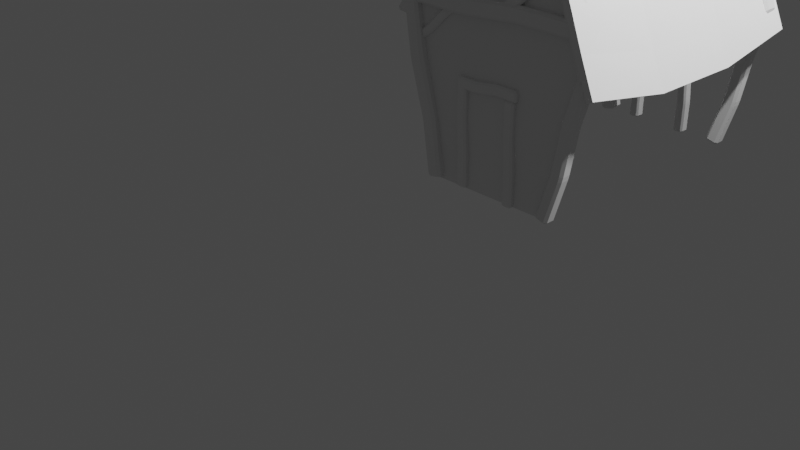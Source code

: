 # Source: SecondHouse.blend  (saved by Blender 2.91.10; exported with 4.5.12 LTS)
import bpy
from mathutils import Matrix  # noqa: F401  (used for matrix-valued properties, if any)

bpy.ops.wm.read_factory_settings(use_empty=True)
scene = bpy.context.scene
scene.name = 'Scene'

# ---- collections
col_collection = bpy.data.collections.new('Collection'); scene.collection.children.link(col_collection)

# ---- materials (node trees are filled in below, after node groups)
mat_material = bpy.data.materials.new('Material')
mat_material.alpha_threshold = 0.0
mat_material.use_transparent_shadow = False
mat_material.line_color = (0.0, 0.0, 0.0, 1.0)
mat_material_001 = bpy.data.materials.new('Material.001')
mat_material_001.alpha_threshold = 0.0
mat_material_001.use_transparent_shadow = False
mat_material_001.line_color = (0.0, 0.0, 0.0, 1.0)

# ---- material node trees
mat_material.use_nodes = True; mat_material.node_tree.nodes.clear()
_N = mat_material.node_tree.nodes; _L = mat_material.node_tree.links
n0 = _N.new('ShaderNodeOutputMaterial'); n0.name = 'Material Output'; n0.location = (300, 300)
n1 = _N.new('ShaderNodeBsdfPrincipled'); n1.name = 'Principled BSDF'; n1.location = (10, 300)
n1.distribution = 'GGX'
n1.subsurface_method = 'BURLEY'
n1.inputs[2].default_value = 0.4
n1.inputs[3].default_value = 1.45
n1.inputs[27].default_value = (0.0, 0.0, 0.0, 1.0)
n1.inputs[28].default_value = 1.0
_L.new(n1.outputs[0], n0.inputs[0])
n0.is_active_output = True
mat_material_001.use_nodes = True; mat_material_001.node_tree.nodes.clear()
_N = mat_material_001.node_tree.nodes; _L = mat_material_001.node_tree.links
n0 = _N.new('ShaderNodeOutputMaterial'); n0.name = 'Material Output'; n0.location = (300, 300)
n1 = _N.new('ShaderNodeBsdfPrincipled'); n1.name = 'Principled BSDF'; n1.location = (10, 300)
n1.distribution = 'GGX'
n1.subsurface_method = 'BURLEY'
n1.inputs[2].default_value = 0.4
n1.inputs[3].default_value = 1.45
n1.inputs[27].default_value = (0.0, 0.0, 0.0, 1.0)
n1.inputs[28].default_value = 1.0
_L.new(n1.outputs[0], n0.inputs[0])
n0.is_active_output = True

# ---- world
world_world = bpy.data.worlds.new('World'); scene.world = world_world
world_world.use_nodes = True; world_world.node_tree.nodes.clear()
_N = world_world.node_tree.nodes; _L = world_world.node_tree.links
n0 = _N.new('ShaderNodeOutputWorld'); n0.name = 'World Output'; n0.location = (300, 300)
n1 = _N.new('ShaderNodeBackground'); n1.name = 'Background'; n1.location = (10, 300)
n1.inputs[0].default_value = (0.05088, 0.05088, 0.05088, 1.0)
_L.new(n1.outputs[0], n0.inputs[0])
n0.is_active_output = True
world_world.color = (0.05088, 0.05088, 0.05088)
world_world.use_sun_shadow = False
world_world.sun_shadow_jitter_overblur = 0.0

# ---- cameras
cam_camera = bpy.data.cameras.new('Camera')
cam_camera.clip_end = 100.0
cam_camera.ortho_scale = 7.314

# ---- lights
light_light = bpy.data.lights.new('Light', 'POINT')
light_light.transmission_factor = 0.0
light_light.energy = 1000.0
light_light.shadow_soft_size = 0.1
light_light.shadow_maximum_resolution = 0.006
light_light.use_absolute_resolution = True
light_light_001 = bpy.data.lights.new('Light.001', 'POINT')
light_light_001.transmission_factor = 0.0
light_light_001.energy = 1000.0
light_light_001.shadow_soft_size = 0.1
light_light_001.shadow_maximum_resolution = 0.006
light_light_001.use_absolute_resolution = True

# ---- meshes
me_cube = bpy.data.meshes.new('Cube')
me_cube.from_pydata([(1.07, -0.0792, 1.693), (0.6519, -0.0792, 0.06671), (1.07, 0.0792, 1.693), (0.6519, 0.0792, 0.06671), (1.223, -0.0792, 1.654), (0.8053, -0.0792, 0.0273), (1.223, 0.0792, 1.654), (0.8053, 0.0792, 0.0273), (0.9134, -0.08831, 1.147), (0.8081, -0.07303, 0.5979), (0.9615, 0.08831, 0.573), (1.067, 0.07303, 1.123), (0.9112, 0.07, 1.152), (0.8059, 0.08529, 0.6027), (1.069, -0.08529, 1.118), (0.9636, -0.07, 0.5682)], [], [(0, 4, 6, 2), (12, 2, 6, 11), (11, 6, 4, 14), (5, 1, 3, 7), (8, 0, 2, 12), (14, 4, 0, 8), (5, 15, 9, 1), (15, 14, 8, 9), (1, 9, 13, 3), (9, 8, 12, 13), (7, 10, 15, 5), (10, 11, 14, 15), (3, 13, 10, 7), (13, 12, 11, 10)])
_uv = me_cube.uv_layers.new(name='UVMap')
_uv.uv.foreach_set('vector', [0.625, 0.5, 0.875, 0.5, 0.875, 0.75, 0.625, 0.75, 0.5417, 0.75, 0.625, 0.75, 0.625, 1.0, 0.5417, 1.0, 0.5417, 0.0, 0.625, 0.0, 0.625, 0.25, 0.5417, 0.25, 0.125, 0.5, 0.375, 0.5, 0.375, 0.75, 0.125, 0.75, 0.5417, 0.5, 0.625, 0.5, 0.625, 0.75, 0.5417, 0.75, 0.5417, 0.25, 0.625, 0.25, 0.625, 0.5, 0.5417, 0.5, 0.375, 0.25, 0.4583, 0.25, 0.4583, 0.5, 0.375, 0.5, 0.4583, 0.25, 0.5417, 0.25, 0.5417, 0.5, 0.4583, 0.5, 0.375, 0.5, 0.4583, 0.5, 0.4583, 0.75, 0.375, 0.75, 0.4583, 0.5, 0.5417, 0.5, 0.5417, 0.75, 0.4583, 0.75, 0.375, 0.0, 0.4583, 0.0, 0.4583, 0.25, 0.375, 0.25, 0.4583, 0.0, 0.5417, 0.0, 0.5417, 0.25, 0.4583, 0.25, 0.375, 0.75, 0.4583, 0.75, 0.4583, 1.0, 0.375, 1.0, 0.4583, 0.75, 0.5417, 0.75, 0.5417, 1.0, 0.4583, 1.0])
me_cube.materials.append(mat_material)
me_cube.use_remesh_preserve_volume = False
me_cube.use_remesh_preserve_attributes = False
me_cube.use_mirror_vertex_groups = False
me_cube.update()
me_cube_001 = bpy.data.meshes.new('Cube.001')
me_cube_001.from_pydata([(0.691, -0.0937, 1.964), (1.089, -0.0937, 0.01713), (0.691, 0.0937, 1.964), (1.089, 0.0937, 0.01713), (0.8746, -0.0937, 2.001), (1.272, -0.0937, 0.05463), (0.8746, 0.0937, 2.001), (1.272, 0.0937, 0.05463), (0.8073, -0.1045, 1.302), (0.9797, -0.0864, 0.6631), (1.156, 0.1045, 0.716), (0.9834, 0.0864, 1.355), (0.8025, 0.08282, 1.306), (0.9749, 0.1009, 0.6671), (0.9882, -0.1009, 1.351), (1.161, -0.08282, 0.712)], [], [(0, 4, 6, 2), (12, 2, 6, 11), (11, 6, 4, 14), (5, 1, 3, 7), (8, 0, 2, 12), (14, 4, 0, 8), (5, 15, 9, 1), (15, 14, 8, 9), (1, 9, 13, 3), (9, 8, 12, 13), (7, 10, 15, 5), (10, 11, 14, 15), (3, 13, 10, 7), (13, 12, 11, 10)])
_uv = me_cube_001.uv_layers.new(name='UVMap')
_uv.uv.foreach_set('vector', [0.625, 0.5, 0.875, 0.5, 0.875, 0.75, 0.625, 0.75, 0.5417, 0.75, 0.625, 0.75, 0.625, 1.0, 0.5417, 1.0, 0.5417, 0.0, 0.625, 0.0, 0.625, 0.25, 0.5417, 0.25, 0.125, 0.5, 0.375, 0.5, 0.375, 0.75, 0.125, 0.75, 0.5417, 0.5, 0.625, 0.5, 0.625, 0.75, 0.5417, 0.75, 0.5417, 0.25, 0.625, 0.25, 0.625, 0.5, 0.5417, 0.5, 0.375, 0.25, 0.4583, 0.25, 0.4583, 0.5, 0.375, 0.5, 0.4583, 0.25, 0.5417, 0.25, 0.5417, 0.5, 0.4583, 0.5, 0.375, 0.5, 0.4583, 0.5, 0.4583, 0.75, 0.375, 0.75, 0.4583, 0.5, 0.5417, 0.5, 0.5417, 0.75, 0.4583, 0.75, 0.375, 0.0, 0.4583, 0.0, 0.4583, 0.25, 0.375, 0.25, 0.4583, 0.0, 0.5417, 0.0, 0.5417, 0.25, 0.4583, 0.25, 0.375, 0.75, 0.4583, 0.75, 0.4583, 1.0, 0.375, 1.0, 0.4583, 0.75, 0.5417, 0.75, 0.5417, 1.0, 0.4583, 1.0])
me_cube_001.materials.append(mat_material)
me_cube_001.use_remesh_preserve_volume = False
me_cube_001.use_remesh_preserve_attributes = False
me_cube_001.use_mirror_vertex_groups = False
me_cube_001.update()
me_cube_003 = bpy.data.meshes.new('Cube.003')
me_cube_003.from_pydata([(-0.295, -0.0937, 1.039), (0.1412, -0.0937, -1.116), (-0.295, 0.0937, 1.039), (0.1412, 0.0937, -1.116), (-0.1115, -0.0937, 1.077), (0.3248, -0.0937, -1.078), (-0.1115, 0.0937, 1.077), (0.3248, 0.0937, -1.078), (-0.1656, -0.1045, 0.307), (0.01966, -0.0864, -0.4013), (0.1954, 0.1045, -0.3463), (0.01008, 0.0864, 0.362), (-0.1705, 0.08282, 0.3115), (0.01478, 0.1009, -0.3968), (0.01496, -0.1009, 0.3575), (0.2002, -0.08282, -0.3508)], [], [(0, 4, 6, 2), (12, 2, 6, 11), (11, 6, 4, 14), (5, 1, 3, 7), (8, 0, 2, 12), (14, 4, 0, 8), (5, 15, 9, 1), (15, 14, 8, 9), (1, 9, 13, 3), (9, 8, 12, 13), (7, 10, 15, 5), (10, 11, 14, 15), (3, 13, 10, 7), (13, 12, 11, 10)])
_uv = me_cube_003.uv_layers.new(name='UVMap')
_uv.uv.foreach_set('vector', [0.625, 0.5, 0.875, 0.5, 0.875, 0.75, 0.625, 0.75, 0.5417, 0.75, 0.625, 0.75, 0.625, 1.0, 0.5417, 1.0, 0.5417, 0.0, 0.625, 0.0, 0.625, 0.25, 0.5417, 0.25, 0.125, 0.5, 0.375, 0.5, 0.375, 0.75, 0.125, 0.75, 0.5417, 0.5, 0.625, 0.5, 0.625, 0.75, 0.5417, 0.75, 0.5417, 0.25, 0.625, 0.25, 0.625, 0.5, 0.5417, 0.5, 0.375, 0.25, 0.4583, 0.25, 0.4583, 0.5, 0.375, 0.5, 0.4583, 0.25, 0.5417, 0.25, 0.5417, 0.5, 0.4583, 0.5, 0.375, 0.5, 0.4583, 0.5, 0.4583, 0.75, 0.375, 0.75, 0.4583, 0.5, 0.5417, 0.5, 0.5417, 0.75, 0.4583, 0.75, 0.375, 0.0, 0.4583, 0.0, 0.4583, 0.25, 0.375, 0.25, 0.4583, 0.0, 0.5417, 0.0, 0.5417, 0.25, 0.4583, 0.25, 0.375, 0.75, 0.4583, 0.75, 0.4583, 1.0, 0.375, 1.0, 0.4583, 0.75, 0.5417, 0.75, 0.5417, 1.0, 0.4583, 1.0])
me_cube_003.materials.append(mat_material)
me_cube_003.use_remesh_preserve_volume = False
me_cube_003.use_remesh_preserve_attributes = False
me_cube_003.use_mirror_vertex_groups = False
me_cube_003.update()
me_cube_006 = bpy.data.meshes.new('Cube.006')
me_cube_006.from_pydata([(0.74, -0.0937, 2.23), (1.084, -0.0937, -0.07851), (0.74, 0.0937, 2.23), (1.084, 0.0937, -0.07851), (0.9264, -0.0937, 2.278), (1.243, -0.0937, 0.03306), (0.9264, 0.0937, 2.278), (1.243, 0.0937, 0.03306), (0.8343, -0.1045, 1.493), (0.9859, -0.0864, 0.7819), (1.165, 0.1045, 0.8461), (1.014, 0.0864, 1.557), (0.8296, 0.08282, 1.497), (0.9812, 0.1009, 0.7863), (1.018, -0.1009, 1.553), (1.17, -0.08282, 0.8417)], [], [(0, 4, 6, 2), (12, 2, 6, 11), (11, 6, 4, 14), (5, 1, 3, 7), (8, 0, 2, 12), (14, 4, 0, 8), (5, 15, 9, 1), (15, 14, 8, 9), (1, 9, 13, 3), (9, 8, 12, 13), (7, 10, 15, 5), (10, 11, 14, 15), (3, 13, 10, 7), (13, 12, 11, 10)])
_uv = me_cube_006.uv_layers.new(name='UVMap')
_uv.uv.foreach_set('vector', [0.625, 0.5, 0.875, 0.5, 0.875, 0.75, 0.625, 0.75, 0.5417, 0.75, 0.625, 0.75, 0.625, 1.0, 0.5417, 1.0, 0.5417, 0.0, 0.625, 0.0, 0.625, 0.25, 0.5417, 0.25, 0.125, 0.5, 0.375, 0.5, 0.375, 0.75, 0.125, 0.75, 0.5417, 0.5, 0.625, 0.5, 0.625, 0.75, 0.5417, 0.75, 0.5417, 0.25, 0.625, 0.25, 0.625, 0.5, 0.5417, 0.5, 0.375, 0.25, 0.4583, 0.25, 0.4583, 0.5, 0.375, 0.5, 0.4583, 0.25, 0.5417, 0.25, 0.5417, 0.5, 0.4583, 0.5, 0.375, 0.5, 0.4583, 0.5, 0.4583, 0.75, 0.375, 0.75, 0.4583, 0.5, 0.5417, 0.5, 0.5417, 0.75, 0.4583, 0.75, 0.375, 0.0, 0.4583, 0.0, 0.4583, 0.25, 0.375, 0.25, 0.4583, 0.0, 0.5417, 0.0, 0.5417, 0.25, 0.4583, 0.25, 0.375, 0.75, 0.4583, 0.75, 0.4583, 1.0, 0.375, 1.0, 0.4583, 0.75, 0.5417, 0.75, 0.5417, 1.0, 0.4583, 1.0])
me_cube_006.materials.append(mat_material)
me_cube_006.use_remesh_preserve_volume = False
me_cube_006.use_remesh_preserve_attributes = False
me_cube_006.use_mirror_vertex_groups = False
me_cube_006.update()
me_cube_007 = bpy.data.meshes.new('Cube.007')
me_cube_007.from_pydata([(-0.2836, -0.0937, 1.017), (0.1286, -0.0937, -1.055), (-0.2836, 0.0937, 1.017), (0.1286, 0.0937, -1.055), (-0.1, -0.0937, 1.055), (0.2836, -0.0937, -0.9589), (-0.1, 0.0937, 1.055), (0.2836, 0.0937, -0.9589), (-0.1673, -0.1045, 0.3558), (0.005133, -0.0864, -0.2834), (0.1812, 0.1045, -0.2304), (0.008773, 0.0864, 0.4087), (-0.1721, 0.08282, 0.3598), (0.0003424, 0.1009, -0.2793), (0.01356, -0.1009, 0.4047), (0.186, -0.08282, -0.2345)], [], [(0, 4, 6, 2), (12, 2, 6, 11), (11, 6, 4, 14), (5, 1, 3, 7), (8, 0, 2, 12), (14, 4, 0, 8), (5, 15, 9, 1), (15, 14, 8, 9), (1, 9, 13, 3), (9, 8, 12, 13), (7, 10, 15, 5), (10, 11, 14, 15), (3, 13, 10, 7), (13, 12, 11, 10)])
_uv = me_cube_007.uv_layers.new(name='UVMap')
_uv.uv.foreach_set('vector', [0.625, 0.5, 0.875, 0.5, 0.875, 0.75, 0.625, 0.75, 0.5417, 0.75, 0.625, 0.75, 0.625, 1.0, 0.5417, 1.0, 0.5417, 0.0, 0.625, 0.0, 0.625, 0.25, 0.5417, 0.25, 0.125, 0.5, 0.375, 0.5, 0.375, 0.75, 0.125, 0.75, 0.5417, 0.5, 0.625, 0.5, 0.625, 0.75, 0.5417, 0.75, 0.5417, 0.25, 0.625, 0.25, 0.625, 0.5, 0.5417, 0.5, 0.375, 0.25, 0.4583, 0.25, 0.4583, 0.5, 0.375, 0.5, 0.4583, 0.25, 0.5417, 0.25, 0.5417, 0.5, 0.4583, 0.5, 0.375, 0.5, 0.4583, 0.5, 0.4583, 0.75, 0.375, 0.75, 0.4583, 0.5, 0.5417, 0.5, 0.5417, 0.75, 0.4583, 0.75, 0.375, 0.0, 0.4583, 0.0, 0.4583, 0.25, 0.375, 0.25, 0.4583, 0.0, 0.5417, 0.0, 0.5417, 0.25, 0.4583, 0.25, 0.375, 0.75, 0.4583, 0.75, 0.4583, 1.0, 0.375, 1.0, 0.4583, 0.75, 0.5417, 0.75, 0.5417, 1.0, 0.4583, 1.0])
me_cube_007.materials.append(mat_material_001)
me_cube_007.use_remesh_preserve_volume = False
me_cube_007.use_remesh_preserve_attributes = False
me_cube_007.use_mirror_vertex_groups = False
me_cube_007.update()
me_cube_008 = bpy.data.meshes.new('Cube.008')
me_cube_008.from_pydata([(0.7951, -0.0937, 0.6636), (1.048, -0.0937, -0.5023), (0.7951, 0.0937, 0.6636), (1.048, 0.0937, -0.5023), (0.979, -0.0937, 0.6998), (1.232, -0.0937, -0.4661), (0.979, 0.0937, 0.6998), (1.232, 0.0937, -0.4661), (0.8625, -0.1045, 0.2661), (0.9868, -0.0864, -0.1137), (1.164, 0.1045, -0.0686), (1.04, 0.0864, 0.3112), (0.858, 0.08282, 0.2682), (0.9823, 0.1009, -0.1116), (1.044, -0.1009, 0.3091), (1.169, -0.08282, -0.07071)], [], [(0, 4, 6, 2), (12, 2, 6, 11), (11, 6, 4, 14), (5, 1, 3, 7), (8, 0, 2, 12), (14, 4, 0, 8), (5, 15, 9, 1), (15, 14, 8, 9), (1, 9, 13, 3), (9, 8, 12, 13), (7, 10, 15, 5), (10, 11, 14, 15), (3, 13, 10, 7), (13, 12, 11, 10)])
_uv = me_cube_008.uv_layers.new(name='UVMap')
_uv.uv.foreach_set('vector', [0.625, 0.5, 0.875, 0.5, 0.875, 0.75, 0.625, 0.75, 0.5417, 0.75, 0.625, 0.75, 0.625, 1.0, 0.5417, 1.0, 0.5417, 0.0, 0.625, 0.0, 0.625, 0.25, 0.5417, 0.25, 0.125, 0.5, 0.375, 0.5, 0.375, 0.75, 0.125, 0.75, 0.5417, 0.5, 0.625, 0.5, 0.625, 0.75, 0.5417, 0.75, 0.5417, 0.25, 0.625, 0.25, 0.625, 0.5, 0.5417, 0.5, 0.375, 0.25, 0.4583, 0.25, 0.4583, 0.5, 0.375, 0.5, 0.4583, 0.25, 0.5417, 0.25, 0.5417, 0.5, 0.4583, 0.5, 0.375, 0.5, 0.4583, 0.5, 0.4583, 0.75, 0.375, 0.75, 0.4583, 0.5, 0.5417, 0.5, 0.5417, 0.75, 0.4583, 0.75, 0.375, 0.0, 0.4583, 0.0, 0.4583, 0.25, 0.375, 0.25, 0.4583, 0.0, 0.5417, 0.0, 0.5417, 0.25, 0.4583, 0.25, 0.375, 0.75, 0.4583, 0.75, 0.4583, 1.0, 0.375, 1.0, 0.4583, 0.75, 0.5417, 0.75, 0.5417, 1.0, 0.4583, 1.0])
me_cube_008.materials.append(mat_material)
me_cube_008.use_remesh_preserve_volume = False
me_cube_008.use_remesh_preserve_attributes = False
me_cube_008.use_mirror_vertex_groups = False
me_cube_008.update()
me_cube_009 = bpy.data.meshes.new('Cube.009')
me_cube_009.from_pydata([(-0.2183, -0.0937, 0.7064), (0.03441, -0.0937, -0.7517), (-0.2183, 0.0937, 0.7064), (0.03441, 0.0937, -0.7517), (-0.03441, -0.0937, 0.7517), (0.2183, -0.0937, -0.7064), (-0.03441, 0.0937, 0.7517), (0.2183, 0.0937, -0.7064), (-0.1509, -0.1045, 0.2093), (-0.02661, -0.0864, -0.2657), (0.1509, 0.1045, -0.2093), (0.02661, 0.0864, 0.2657), (-0.1554, 0.08282, 0.2119), (-0.03105, 0.1009, -0.2631), (0.03105, -0.1009, 0.2631), (0.1554, -0.08282, -0.2119)], [], [(0, 4, 6, 2), (12, 2, 6, 11), (11, 6, 4, 14), (5, 1, 3, 7), (8, 0, 2, 12), (14, 4, 0, 8), (5, 15, 9, 1), (15, 14, 8, 9), (1, 9, 13, 3), (9, 8, 12, 13), (7, 10, 15, 5), (10, 11, 14, 15), (3, 13, 10, 7), (13, 12, 11, 10)])
_uv = me_cube_009.uv_layers.new(name='UVMap')
_uv.uv.foreach_set('vector', [0.625, 0.5, 0.875, 0.5, 0.875, 0.75, 0.625, 0.75, 0.5417, 0.75, 0.625, 0.75, 0.625, 1.0, 0.5417, 1.0, 0.5417, 0.0, 0.625, 0.0, 0.625, 0.25, 0.5417, 0.25, 0.125, 0.5, 0.375, 0.5, 0.375, 0.75, 0.125, 0.75, 0.5417, 0.5, 0.625, 0.5, 0.625, 0.75, 0.5417, 0.75, 0.5417, 0.25, 0.625, 0.25, 0.625, 0.5, 0.5417, 0.5, 0.375, 0.25, 0.4583, 0.25, 0.4583, 0.5, 0.375, 0.5, 0.4583, 0.25, 0.5417, 0.25, 0.5417, 0.5, 0.4583, 0.5, 0.375, 0.5, 0.4583, 0.5, 0.4583, 0.75, 0.375, 0.75, 0.4583, 0.5, 0.5417, 0.5, 0.5417, 0.75, 0.4583, 0.75, 0.375, 0.0, 0.4583, 0.0, 0.4583, 0.25, 0.375, 0.25, 0.4583, 0.0, 0.5417, 0.0, 0.5417, 0.25, 0.4583, 0.25, 0.375, 0.75, 0.4583, 0.75, 0.4583, 1.0, 0.375, 1.0, 0.4583, 0.75, 0.5417, 0.75, 0.5417, 1.0, 0.4583, 1.0])
me_cube_009.materials.append(mat_material)
me_cube_009.use_remesh_preserve_volume = False
me_cube_009.use_remesh_preserve_attributes = False
me_cube_009.use_mirror_vertex_groups = False
me_cube_009.update()
me_cube_010 = bpy.data.meshes.new('Cube.010')
me_cube_010.from_pydata([(0.01394, -0.06243, 0.528), (0.1823, -0.06243, -0.4436), (0.01394, 0.06243, 0.528), (0.1823, 0.06243, -0.4436), (0.1364, -0.06243, 0.5581), (0.3048, -0.06243, -0.4134), (0.1364, 0.06243, 0.5581), (0.3048, 0.06243, -0.4134), (0.05881, -0.06962, 0.1967), (0.1416, -0.05757, -0.1198), (0.2599, 0.06962, -0.08218), (0.1771, 0.05757, 0.2343), (0.05585, 0.05518, 0.1985), (0.1387, 0.06723, -0.118), (0.1801, -0.06723, 0.2325), (0.2629, -0.05518, -0.08394)], [], [(0, 4, 6, 2), (12, 2, 6, 11), (11, 6, 4, 14), (5, 1, 3, 7), (8, 0, 2, 12), (14, 4, 0, 8), (5, 15, 9, 1), (15, 14, 8, 9), (1, 9, 13, 3), (9, 8, 12, 13), (7, 10, 15, 5), (10, 11, 14, 15), (3, 13, 10, 7), (13, 12, 11, 10)])
_uv = me_cube_010.uv_layers.new(name='UVMap')
_uv.uv.foreach_set('vector', [0.625, 0.5, 0.875, 0.5, 0.875, 0.75, 0.625, 0.75, 0.5417, 0.75, 0.625, 0.75, 0.625, 1.0, 0.5417, 1.0, 0.5417, 0.0, 0.625, 0.0, 0.625, 0.25, 0.5417, 0.25, 0.125, 0.5, 0.375, 0.5, 0.375, 0.75, 0.125, 0.75, 0.5417, 0.5, 0.625, 0.5, 0.625, 0.75, 0.5417, 0.75, 0.5417, 0.25, 0.625, 0.25, 0.625, 0.5, 0.5417, 0.5, 0.375, 0.25, 0.4583, 0.25, 0.4583, 0.5, 0.375, 0.5, 0.4583, 0.25, 0.5417, 0.25, 0.5417, 0.5, 0.4583, 0.5, 0.375, 0.5, 0.4583, 0.5, 0.4583, 0.75, 0.375, 0.75, 0.4583, 0.5, 0.5417, 0.5, 0.5417, 0.75, 0.4583, 0.75, 0.375, 0.0, 0.4583, 0.0, 0.4583, 0.25, 0.375, 0.25, 0.4583, 0.0, 0.5417, 0.0, 0.5417, 0.25, 0.4583, 0.25, 0.375, 0.75, 0.4583, 0.75, 0.4583, 1.0, 0.375, 1.0, 0.4583, 0.75, 0.5417, 0.75, 0.5417, 1.0, 0.4583, 1.0])
me_cube_010.materials.append(mat_material)
me_cube_010.use_remesh_preserve_volume = False
me_cube_010.use_remesh_preserve_attributes = False
me_cube_010.use_mirror_vertex_groups = False
me_cube_010.update()
me_cube_011 = bpy.data.meshes.new('Cube.011')
me_cube_011.from_pydata([(0.03913, 0.06409, 0.2213), (0.1353, 0.07809, -0.1463), (0.1834, -0.07809, 0.2609), (0.2796, -0.06409, -0.1068), (0.1388, -0.06687, -0.1484), (0.04257, -0.08086, 0.2193), (0.18, 0.06687, 0.2629), (0.2762, 0.08086, -0.1047), (-0.009551, -0.07252, 0.604), (0.186, -0.07252, -0.5244), (-0.009551, 0.07252, 0.604), (0.186, 0.07252, -0.5244), (0.1327, -0.07252, 0.639), (0.3283, -0.07252, -0.4894), (0.1327, 0.07252, 0.639), (0.3283, 0.07252, -0.4894)], [], [(2, 3, 4, 5), (12, 2, 5, 8), (5, 4, 1, 0), (8, 5, 0, 10), (6, 7, 3, 2), (14, 6, 2, 12), (0, 1, 7, 6), (10, 0, 6, 14), (1, 11, 15, 7), (7, 15, 13, 3), (10, 14, 12, 8), (4, 9, 11, 1), (3, 13, 9, 4), (15, 11, 9, 13)])
_uv = me_cube_011.uv_layers.new(name='UVMap')
_uv.uv.foreach_set('vector', [0.4583, 0.75, 0.5417, 0.75, 0.5417, 1.0, 0.4583, 1.0, 0.375, 0.75, 0.4583, 0.75, 0.4583, 1.0, 0.375, 1.0, 0.4583, 0.0, 0.5417, 0.0, 0.5417, 0.25, 0.4583, 0.25, 0.375, 0.0, 0.4583, 0.0, 0.4583, 0.25, 0.375, 0.25, 0.4583, 0.5, 0.5417, 0.5, 0.5417, 0.75, 0.4583, 0.75, 0.375, 0.5, 0.4583, 0.5, 0.4583, 0.75, 0.375, 0.75, 0.4583, 0.25, 0.5417, 0.25, 0.5417, 0.5, 0.4583, 0.5, 0.375, 0.25, 0.4583, 0.25, 0.4583, 0.5, 0.375, 0.5, 0.5417, 0.25, 0.625, 0.25, 0.625, 0.5, 0.5417, 0.5, 0.5417, 0.5, 0.625, 0.5, 0.625, 0.75, 0.5417, 0.75, 0.125, 0.5, 0.375, 0.5, 0.375, 0.75, 0.125, 0.75, 0.5417, 0.0, 0.625, 0.0, 0.625, 0.25, 0.5417, 0.25, 0.5417, 0.75, 0.625, 0.75, 0.625, 1.0, 0.5417, 1.0, 0.625, 0.5, 0.875, 0.5, 0.875, 0.75, 0.625, 0.75])
me_cube_011.materials.append(mat_material)
me_cube_011.use_remesh_preserve_volume = False
me_cube_011.use_remesh_preserve_attributes = False
me_cube_011.use_mirror_vertex_groups = False
me_cube_011.update()
me_cube_012 = bpy.data.meshes.new('Cube.012')
me_cube_012.from_pydata([(0.7951, -0.0937, 0.6636), (1.048, -0.0937, -0.5023), (0.7951, 0.0937, 0.6636), (1.048, 0.0937, -0.5023), (0.979, -0.0937, 0.6998), (1.232, -0.0937, -0.4661), (0.979, 0.0937, 0.6998), (1.232, 0.0937, -0.4661), (0.8625, -0.1045, 0.2661), (0.9868, -0.0864, -0.1137), (1.164, 0.1045, -0.0686), (1.04, 0.0864, 0.3112), (0.858, 0.08282, 0.2682), (0.9823, 0.1009, -0.1116), (1.044, -0.1009, 0.3091), (1.169, -0.08282, -0.07071)], [], [(0, 4, 6, 2), (12, 2, 6, 11), (11, 6, 4, 14), (5, 1, 3, 7), (8, 0, 2, 12), (14, 4, 0, 8), (5, 15, 9, 1), (15, 14, 8, 9), (1, 9, 13, 3), (9, 8, 12, 13), (7, 10, 15, 5), (10, 11, 14, 15), (3, 13, 10, 7), (13, 12, 11, 10)])
_uv = me_cube_012.uv_layers.new(name='UVMap')
_uv.uv.foreach_set('vector', [0.625, 0.5, 0.875, 0.5, 0.875, 0.75, 0.625, 0.75, 0.5417, 0.75, 0.625, 0.75, 0.625, 1.0, 0.5417, 1.0, 0.5417, 0.0, 0.625, 0.0, 0.625, 0.25, 0.5417, 0.25, 0.125, 0.5, 0.375, 0.5, 0.375, 0.75, 0.125, 0.75, 0.5417, 0.5, 0.625, 0.5, 0.625, 0.75, 0.5417, 0.75, 0.5417, 0.25, 0.625, 0.25, 0.625, 0.5, 0.5417, 0.5, 0.375, 0.25, 0.4583, 0.25, 0.4583, 0.5, 0.375, 0.5, 0.4583, 0.25, 0.5417, 0.25, 0.5417, 0.5, 0.4583, 0.5, 0.375, 0.5, 0.4583, 0.5, 0.4583, 0.75, 0.375, 0.75, 0.4583, 0.5, 0.5417, 0.5, 0.5417, 0.75, 0.4583, 0.75, 0.375, 0.0, 0.4583, 0.0, 0.4583, 0.25, 0.375, 0.25, 0.4583, 0.0, 0.5417, 0.0, 0.5417, 0.25, 0.4583, 0.25, 0.375, 0.75, 0.4583, 0.75, 0.4583, 1.0, 0.375, 1.0, 0.4583, 0.75, 0.5417, 0.75, 0.5417, 1.0, 0.4583, 1.0])
me_cube_012.materials.append(mat_material)
me_cube_012.use_remesh_preserve_volume = False
me_cube_012.use_remesh_preserve_attributes = False
me_cube_012.use_mirror_vertex_groups = False
me_cube_012.update()
me_cube_013 = bpy.data.meshes.new('Cube.013')
me_cube_013.from_pydata([(-0.2183, -0.0937, 0.5648), (0.03441, -0.0937, -0.601), (-0.2183, 0.0937, 0.5648), (0.03441, 0.0937, -0.601), (-0.03441, -0.0937, 0.601), (0.2183, -0.0937, -0.5648), (-0.03441, 0.0937, 0.601), (0.2183, 0.0937, -0.5648), (-0.1509, -0.1045, 0.1674), (-0.02661, -0.0864, -0.2125), (0.1509, 0.1045, -0.1674), (0.02661, 0.0864, 0.2125), (-0.1554, 0.08282, 0.1695), (-0.03105, 0.1009, -0.2103), (0.03105, -0.1009, 0.2103), (0.1554, -0.08282, -0.1695)], [], [(0, 4, 6, 2), (12, 2, 6, 11), (11, 6, 4, 14), (5, 1, 3, 7), (8, 0, 2, 12), (14, 4, 0, 8), (5, 15, 9, 1), (15, 14, 8, 9), (1, 9, 13, 3), (9, 8, 12, 13), (7, 10, 15, 5), (10, 11, 14, 15), (3, 13, 10, 7), (13, 12, 11, 10)])
_uv = me_cube_013.uv_layers.new(name='UVMap')
_uv.uv.foreach_set('vector', [0.625, 0.5, 0.875, 0.5, 0.875, 0.75, 0.625, 0.75, 0.5417, 0.75, 0.625, 0.75, 0.625, 1.0, 0.5417, 1.0, 0.5417, 0.0, 0.625, 0.0, 0.625, 0.25, 0.5417, 0.25, 0.125, 0.5, 0.375, 0.5, 0.375, 0.75, 0.125, 0.75, 0.5417, 0.5, 0.625, 0.5, 0.625, 0.75, 0.5417, 0.75, 0.5417, 0.25, 0.625, 0.25, 0.625, 0.5, 0.5417, 0.5, 0.375, 0.25, 0.4583, 0.25, 0.4583, 0.5, 0.375, 0.5, 0.4583, 0.25, 0.5417, 0.25, 0.5417, 0.5, 0.4583, 0.5, 0.375, 0.5, 0.4583, 0.5, 0.4583, 0.75, 0.375, 0.75, 0.4583, 0.5, 0.5417, 0.5, 0.5417, 0.75, 0.4583, 0.75, 0.375, 0.0, 0.4583, 0.0, 0.4583, 0.25, 0.375, 0.25, 0.4583, 0.0, 0.5417, 0.0, 0.5417, 0.25, 0.4583, 0.25, 0.375, 0.75, 0.4583, 0.75, 0.4583, 1.0, 0.375, 1.0, 0.4583, 0.75, 0.5417, 0.75, 0.5417, 1.0, 0.4583, 1.0])
me_cube_013.materials.append(mat_material)
me_cube_013.use_remesh_preserve_volume = False
me_cube_013.use_remesh_preserve_attributes = False
me_cube_013.use_mirror_vertex_groups = False
me_cube_013.update()
me_cube_015 = bpy.data.meshes.new('Cube.015')
me_cube_015.from_pydata([(-0.2548, -0.0937, 0.8519), (0.09446, -0.0937, -0.8344), (-0.2548, 0.0937, 0.8519), (0.09446, 0.0937, -0.8344), (-0.07112, -0.0937, 0.8889), (0.2782, -0.0937, -0.7973), (-0.07112, 0.0937, 0.8889), (0.2782, 0.0937, -0.7973), (-0.1548, -0.1045, 0.2784), (0.001585, -0.0864, -0.2742), (0.1782, 0.1045, -0.2239), (0.02175, 0.0864, 0.3288), (-0.1595, 0.08282, 0.2818), (-0.003089, 0.1009, -0.2709), (0.02643, -0.1009, 0.3254), (0.1828, -0.08282, -0.2273), (-1.207, -0.0937, 0.7086), (-0.8576, -0.0937, -0.9777), (-1.207, 0.0937, 0.7086), (-0.8576, 0.0937, -0.9777), (-1.023, -0.0937, 0.7457), (-0.6739, -0.0937, -0.9406), (-1.023, 0.0937, 0.7457), (-0.6739, 0.0937, -0.9406), (-1.107, -0.1045, 0.1352), (-0.9505, -0.0864, -0.4175), (-0.7739, 0.1045, -0.3672), (-0.9303, 0.0864, 0.1855), (-1.112, 0.08282, 0.1386), (-0.9552, 0.1009, -0.4141), (-0.9257, -0.1009, 0.1821), (-0.7693, -0.08282, -0.3706)], [], [(0, 4, 6, 2), (12, 2, 6, 11), (11, 6, 4, 14), (5, 1, 3, 7), (8, 0, 2, 12), (14, 4, 0, 8), (5, 15, 9, 1), (15, 14, 8, 9), (1, 9, 13, 3), (9, 8, 12, 13), (7, 10, 15, 5), (10, 11, 14, 15), (3, 13, 10, 7), (13, 12, 11, 10), (16, 20, 22, 18), (28, 18, 22, 27), (27, 22, 20, 30), (21, 17, 19, 23), (24, 16, 18, 28), (30, 20, 16, 24), (21, 31, 25, 17), (31, 30, 24, 25), (17, 25, 29, 19), (25, 24, 28, 29), (23, 26, 31, 21), (26, 27, 30, 31), (19, 29, 26, 23), (29, 28, 27, 26)])
_uv = me_cube_015.uv_layers.new(name='UVMap')
_uv.uv.foreach_set('vector', [0.625, 0.5, 0.875, 0.5, 0.875, 0.75, 0.625, 0.75, 0.5417, 0.75, 0.625, 0.75, 0.625, 1.0, 0.5417, 1.0, 0.5417, 0.0, 0.625, 0.0, 0.625, 0.25, 0.5417, 0.25, 0.125, 0.5, 0.375, 0.5, 0.375, 0.75, 0.125, 0.75, 0.5417, 0.5, 0.625, 0.5, 0.625, 0.75, 0.5417, 0.75, 0.5417, 0.25, 0.625, 0.25, 0.625, 0.5, 0.5417, 0.5, 0.375, 0.25, 0.4583, 0.25, 0.4583, 0.5, 0.375, 0.5, 0.4583, 0.25, 0.5417, 0.25, 0.5417, 0.5, 0.4583, 0.5, 0.375, 0.5, 0.4583, 0.5, 0.4583, 0.75, 0.375, 0.75, 0.4583, 0.5, 0.5417, 0.5, 0.5417, 0.75, 0.4583, 0.75, 0.375, 0.0, 0.4583, 0.0, 0.4583, 0.25, 0.375, 0.25, 0.4583, 0.0, 0.5417, 0.0, 0.5417, 0.25, 0.4583, 0.25, 0.375, 0.75, 0.4583, 0.75, 0.4583, 1.0, 0.375, 1.0, 0.4583, 0.75, 0.5417, 0.75, 0.5417, 1.0, 0.4583, 1.0, 0.625, 0.5, 0.875, 0.5, 0.875, 0.75, 0.625, 0.75, 0.5417, 0.75, 0.625, 0.75, 0.625, 1.0, 0.5417, 1.0, 0.5417, 0.0, 0.625, 0.0, 0.625, 0.25, 0.5417, 0.25, 0.125, 0.5, 0.375, 0.5, 0.375, 0.75, 0.125, 0.75, 0.5417, 0.5, 0.625, 0.5, 0.625, 0.75, 0.5417, 0.75, 0.5417, 0.25, 0.625, 0.25, 0.625, 0.5, 0.5417, 0.5, 0.375, 0.25, 0.4583, 0.25, 0.4583, 0.5, 0.375, 0.5, 0.4583, 0.25, 0.5417, 0.25, 0.5417, 0.5, 0.4583, 0.5, 0.375, 0.5, 0.4583, 0.5, 0.4583, 0.75, 0.375, 0.75, 0.4583, 0.5, 0.5417, 0.5, 0.5417, 0.75, 0.4583, 0.75, 0.375, 0.0, 0.4583, 0.0, 0.4583, 0.25, 0.375, 0.25, 0.4583, 0.0, 0.5417, 0.0, 0.5417, 0.25, 0.4583, 0.25, 0.375, 0.75, 0.4583, 0.75, 0.4583, 1.0, 0.375, 1.0, 0.4583, 0.75, 0.5417, 0.75, 0.5417, 1.0, 0.4583, 1.0])
me_cube_015.materials.append(mat_material)
me_cube_015.use_remesh_preserve_volume = False
me_cube_015.use_remesh_preserve_attributes = False
me_cube_015.use_mirror_vertex_groups = False
me_cube_015.update()
me_cube_016 = bpy.data.meshes.new('Cube.016')
me_cube_016.from_pydata([(1.07, -0.0792, 1.693), (0.6519, -0.0792, 0.06671), (1.07, 0.0792, 1.693), (0.6519, 0.0792, 0.06671), (1.223, -0.0792, 1.654), (0.8053, -0.0792, 0.0273), (1.223, 0.0792, 1.654), (0.8053, 0.0792, 0.0273), (0.9134, -0.08831, 1.147), (0.8081, -0.07303, 0.5979), (0.9615, 0.08831, 0.573), (1.067, 0.07303, 1.123), (0.9112, 0.07, 1.152), (0.8059, 0.08529, 0.6027), (1.069, -0.08529, 1.118), (0.9636, -0.07, 0.5682)], [], [(0, 4, 6, 2), (12, 2, 6, 11), (11, 6, 4, 14), (5, 1, 3, 7), (8, 0, 2, 12), (14, 4, 0, 8), (5, 15, 9, 1), (15, 14, 8, 9), (1, 9, 13, 3), (9, 8, 12, 13), (7, 10, 15, 5), (10, 11, 14, 15), (3, 13, 10, 7), (13, 12, 11, 10)])
_uv = me_cube_016.uv_layers.new(name='UVMap')
_uv.uv.foreach_set('vector', [0.625, 0.5, 0.875, 0.5, 0.875, 0.75, 0.625, 0.75, 0.5417, 0.75, 0.625, 0.75, 0.625, 1.0, 0.5417, 1.0, 0.5417, 0.0, 0.625, 0.0, 0.625, 0.25, 0.5417, 0.25, 0.125, 0.5, 0.375, 0.5, 0.375, 0.75, 0.125, 0.75, 0.5417, 0.5, 0.625, 0.5, 0.625, 0.75, 0.5417, 0.75, 0.5417, 0.25, 0.625, 0.25, 0.625, 0.5, 0.5417, 0.5, 0.375, 0.25, 0.4583, 0.25, 0.4583, 0.5, 0.375, 0.5, 0.4583, 0.25, 0.5417, 0.25, 0.5417, 0.5, 0.4583, 0.5, 0.375, 0.5, 0.4583, 0.5, 0.4583, 0.75, 0.375, 0.75, 0.4583, 0.5, 0.5417, 0.5, 0.5417, 0.75, 0.4583, 0.75, 0.375, 0.0, 0.4583, 0.0, 0.4583, 0.25, 0.375, 0.25, 0.4583, 0.0, 0.5417, 0.0, 0.5417, 0.25, 0.4583, 0.25, 0.375, 0.75, 0.4583, 0.75, 0.4583, 1.0, 0.375, 1.0, 0.4583, 0.75, 0.5417, 0.75, 0.5417, 1.0, 0.4583, 1.0])
me_cube_016.materials.append(mat_material)
me_cube_016.use_remesh_preserve_volume = False
me_cube_016.use_remesh_preserve_attributes = False
me_cube_016.use_mirror_vertex_groups = False
me_cube_016.update()
me_cube_017 = bpy.data.meshes.new('Cube.017')
me_cube_017.from_pydata([(0.691, -0.0937, 1.964), (1.089, -0.0937, 0.01713), (0.691, 0.0937, 1.964), (1.089, 0.0937, 0.01713), (0.8746, -0.0937, 2.001), (1.272, -0.0937, 0.05463), (0.8746, 0.0937, 2.001), (1.272, 0.0937, 0.05463), (0.8073, -0.1045, 1.302), (0.9797, -0.0864, 0.6631), (1.156, 0.1045, 0.716), (0.9834, 0.0864, 1.355), (0.8025, 0.08282, 1.306), (0.9749, 0.1009, 0.6671), (0.9882, -0.1009, 1.351), (1.161, -0.08282, 0.712)], [], [(0, 4, 6, 2), (12, 2, 6, 11), (11, 6, 4, 14), (5, 1, 3, 7), (8, 0, 2, 12), (14, 4, 0, 8), (5, 15, 9, 1), (15, 14, 8, 9), (1, 9, 13, 3), (9, 8, 12, 13), (7, 10, 15, 5), (10, 11, 14, 15), (3, 13, 10, 7), (13, 12, 11, 10)])
_uv = me_cube_017.uv_layers.new(name='UVMap')
_uv.uv.foreach_set('vector', [0.625, 0.5, 0.875, 0.5, 0.875, 0.75, 0.625, 0.75, 0.5417, 0.75, 0.625, 0.75, 0.625, 1.0, 0.5417, 1.0, 0.5417, 0.0, 0.625, 0.0, 0.625, 0.25, 0.5417, 0.25, 0.125, 0.5, 0.375, 0.5, 0.375, 0.75, 0.125, 0.75, 0.5417, 0.5, 0.625, 0.5, 0.625, 0.75, 0.5417, 0.75, 0.5417, 0.25, 0.625, 0.25, 0.625, 0.5, 0.5417, 0.5, 0.375, 0.25, 0.4583, 0.25, 0.4583, 0.5, 0.375, 0.5, 0.4583, 0.25, 0.5417, 0.25, 0.5417, 0.5, 0.4583, 0.5, 0.375, 0.5, 0.4583, 0.5, 0.4583, 0.75, 0.375, 0.75, 0.4583, 0.5, 0.5417, 0.5, 0.5417, 0.75, 0.4583, 0.75, 0.375, 0.0, 0.4583, 0.0, 0.4583, 0.25, 0.375, 0.25, 0.4583, 0.0, 0.5417, 0.0, 0.5417, 0.25, 0.4583, 0.25, 0.375, 0.75, 0.4583, 0.75, 0.4583, 1.0, 0.375, 1.0, 0.4583, 0.75, 0.5417, 0.75, 0.5417, 1.0, 0.4583, 1.0])
me_cube_017.materials.append(mat_material)
me_cube_017.use_remesh_preserve_volume = False
me_cube_017.use_remesh_preserve_attributes = False
me_cube_017.use_mirror_vertex_groups = False
me_cube_017.update()
me_cube_018 = bpy.data.meshes.new('Cube.018')
me_cube_018.from_pydata([(-0.295, -0.0937, 1.039), (0.1412, -0.0937, -1.116), (-0.295, 0.0937, 1.039), (0.1412, 0.0937, -1.116), (-0.1115, -0.0937, 1.077), (0.3248, -0.0937, -1.078), (-0.1115, 0.0937, 1.077), (0.3248, 0.0937, -1.078), (-0.1656, -0.1045, 0.307), (0.01966, -0.0864, -0.4013), (0.1954, 0.1045, -0.3463), (0.01008, 0.0864, 0.362), (-0.1705, 0.08282, 0.3115), (0.01478, 0.1009, -0.3968), (0.01496, -0.1009, 0.3575), (0.2002, -0.08282, -0.3508)], [], [(0, 4, 6, 2), (12, 2, 6, 11), (11, 6, 4, 14), (5, 1, 3, 7), (8, 0, 2, 12), (14, 4, 0, 8), (5, 15, 9, 1), (15, 14, 8, 9), (1, 9, 13, 3), (9, 8, 12, 13), (7, 10, 15, 5), (10, 11, 14, 15), (3, 13, 10, 7), (13, 12, 11, 10)])
_uv = me_cube_018.uv_layers.new(name='UVMap')
_uv.uv.foreach_set('vector', [0.625, 0.5, 0.875, 0.5, 0.875, 0.75, 0.625, 0.75, 0.5417, 0.75, 0.625, 0.75, 0.625, 1.0, 0.5417, 1.0, 0.5417, 0.0, 0.625, 0.0, 0.625, 0.25, 0.5417, 0.25, 0.125, 0.5, 0.375, 0.5, 0.375, 0.75, 0.125, 0.75, 0.5417, 0.5, 0.625, 0.5, 0.625, 0.75, 0.5417, 0.75, 0.5417, 0.25, 0.625, 0.25, 0.625, 0.5, 0.5417, 0.5, 0.375, 0.25, 0.4583, 0.25, 0.4583, 0.5, 0.375, 0.5, 0.4583, 0.25, 0.5417, 0.25, 0.5417, 0.5, 0.4583, 0.5, 0.375, 0.5, 0.4583, 0.5, 0.4583, 0.75, 0.375, 0.75, 0.4583, 0.5, 0.5417, 0.5, 0.5417, 0.75, 0.4583, 0.75, 0.375, 0.0, 0.4583, 0.0, 0.4583, 0.25, 0.375, 0.25, 0.4583, 0.0, 0.5417, 0.0, 0.5417, 0.25, 0.4583, 0.25, 0.375, 0.75, 0.4583, 0.75, 0.4583, 1.0, 0.375, 1.0, 0.4583, 0.75, 0.5417, 0.75, 0.5417, 1.0, 0.4583, 1.0])
me_cube_018.materials.append(mat_material)
me_cube_018.use_remesh_preserve_volume = False
me_cube_018.use_remesh_preserve_attributes = False
me_cube_018.use_mirror_vertex_groups = False
me_cube_018.update()
me_cube_019 = bpy.data.meshes.new('Cube.019')
me_cube_019.from_pydata([(0.74, -0.0937, 2.23), (1.084, -0.0937, -0.07851), (0.74, 0.0937, 2.23), (1.084, 0.0937, -0.07851), (0.9264, -0.0937, 2.278), (1.243, -0.0937, 0.03306), (0.9264, 0.0937, 2.278), (1.243, 0.0937, 0.03306), (0.8343, -0.1045, 1.493), (0.9859, -0.0864, 0.7819), (1.165, 0.1045, 0.8461), (1.014, 0.0864, 1.557), (0.8296, 0.08282, 1.497), (0.9812, 0.1009, 0.7863), (1.018, -0.1009, 1.553), (1.17, -0.08282, 0.8417)], [], [(0, 4, 6, 2), (12, 2, 6, 11), (11, 6, 4, 14), (5, 1, 3, 7), (8, 0, 2, 12), (14, 4, 0, 8), (5, 15, 9, 1), (15, 14, 8, 9), (1, 9, 13, 3), (9, 8, 12, 13), (7, 10, 15, 5), (10, 11, 14, 15), (3, 13, 10, 7), (13, 12, 11, 10)])
_uv = me_cube_019.uv_layers.new(name='UVMap')
_uv.uv.foreach_set('vector', [0.625, 0.5, 0.875, 0.5, 0.875, 0.75, 0.625, 0.75, 0.5417, 0.75, 0.625, 0.75, 0.625, 1.0, 0.5417, 1.0, 0.5417, 0.0, 0.625, 0.0, 0.625, 0.25, 0.5417, 0.25, 0.125, 0.5, 0.375, 0.5, 0.375, 0.75, 0.125, 0.75, 0.5417, 0.5, 0.625, 0.5, 0.625, 0.75, 0.5417, 0.75, 0.5417, 0.25, 0.625, 0.25, 0.625, 0.5, 0.5417, 0.5, 0.375, 0.25, 0.4583, 0.25, 0.4583, 0.5, 0.375, 0.5, 0.4583, 0.25, 0.5417, 0.25, 0.5417, 0.5, 0.4583, 0.5, 0.375, 0.5, 0.4583, 0.5, 0.4583, 0.75, 0.375, 0.75, 0.4583, 0.5, 0.5417, 0.5, 0.5417, 0.75, 0.4583, 0.75, 0.375, 0.0, 0.4583, 0.0, 0.4583, 0.25, 0.375, 0.25, 0.4583, 0.0, 0.5417, 0.0, 0.5417, 0.25, 0.4583, 0.25, 0.375, 0.75, 0.4583, 0.75, 0.4583, 1.0, 0.375, 1.0, 0.4583, 0.75, 0.5417, 0.75, 0.5417, 1.0, 0.4583, 1.0])
me_cube_019.materials.append(mat_material)
me_cube_019.use_remesh_preserve_volume = False
me_cube_019.use_remesh_preserve_attributes = False
me_cube_019.use_mirror_vertex_groups = False
me_cube_019.update()
me_cube_020 = bpy.data.meshes.new('Cube.020')
me_cube_020.from_pydata([(-0.2836, -0.0937, 1.017), (0.1286, -0.0937, -1.055), (-0.2836, 0.0937, 1.017), (0.1286, 0.0937, -1.055), (-0.1, -0.0937, 1.055), (0.2836, -0.0937, -0.9589), (-0.1, 0.0937, 1.055), (0.2836, 0.0937, -0.9589), (-0.1673, -0.1045, 0.3558), (0.005133, -0.0864, -0.2834), (0.1812, 0.1045, -0.2304), (0.008773, 0.0864, 0.4087), (-0.1721, 0.08282, 0.3598), (0.0003424, 0.1009, -0.2793), (0.01356, -0.1009, 0.4047), (0.186, -0.08282, -0.2345)], [], [(0, 4, 6, 2), (12, 2, 6, 11), (11, 6, 4, 14), (5, 1, 3, 7), (8, 0, 2, 12), (14, 4, 0, 8), (5, 15, 9, 1), (15, 14, 8, 9), (1, 9, 13, 3), (9, 8, 12, 13), (7, 10, 15, 5), (10, 11, 14, 15), (3, 13, 10, 7), (13, 12, 11, 10)])
_uv = me_cube_020.uv_layers.new(name='UVMap')
_uv.uv.foreach_set('vector', [0.625, 0.5, 0.875, 0.5, 0.875, 0.75, 0.625, 0.75, 0.5417, 0.75, 0.625, 0.75, 0.625, 1.0, 0.5417, 1.0, 0.5417, 0.0, 0.625, 0.0, 0.625, 0.25, 0.5417, 0.25, 0.125, 0.5, 0.375, 0.5, 0.375, 0.75, 0.125, 0.75, 0.5417, 0.5, 0.625, 0.5, 0.625, 0.75, 0.5417, 0.75, 0.5417, 0.25, 0.625, 0.25, 0.625, 0.5, 0.5417, 0.5, 0.375, 0.25, 0.4583, 0.25, 0.4583, 0.5, 0.375, 0.5, 0.4583, 0.25, 0.5417, 0.25, 0.5417, 0.5, 0.4583, 0.5, 0.375, 0.5, 0.4583, 0.5, 0.4583, 0.75, 0.375, 0.75, 0.4583, 0.5, 0.5417, 0.5, 0.5417, 0.75, 0.4583, 0.75, 0.375, 0.0, 0.4583, 0.0, 0.4583, 0.25, 0.375, 0.25, 0.4583, 0.0, 0.5417, 0.0, 0.5417, 0.25, 0.4583, 0.25, 0.375, 0.75, 0.4583, 0.75, 0.4583, 1.0, 0.375, 1.0, 0.4583, 0.75, 0.5417, 0.75, 0.5417, 1.0, 0.4583, 1.0])
me_cube_020.materials.append(mat_material_001)
me_cube_020.use_remesh_preserve_volume = False
me_cube_020.use_remesh_preserve_attributes = False
me_cube_020.use_mirror_vertex_groups = False
me_cube_020.update()
me_cube_021 = bpy.data.meshes.new('Cube.021')
me_cube_021.from_pydata([(0.7951, -0.0937, 0.6636), (1.048, -0.0937, -0.5023), (0.7951, 0.0937, 0.6636), (1.048, 0.0937, -0.5023), (0.979, -0.0937, 0.6998), (1.232, -0.0937, -0.4661), (0.979, 0.0937, 0.6998), (1.232, 0.0937, -0.4661), (0.8625, -0.1045, 0.2661), (0.9868, -0.0864, -0.1137), (1.164, 0.1045, -0.0686), (1.04, 0.0864, 0.3112), (0.858, 0.08282, 0.2682), (0.9823, 0.1009, -0.1116), (1.044, -0.1009, 0.3091), (1.169, -0.08282, -0.07071)], [], [(0, 4, 6, 2), (12, 2, 6, 11), (11, 6, 4, 14), (5, 1, 3, 7), (8, 0, 2, 12), (14, 4, 0, 8), (5, 15, 9, 1), (15, 14, 8, 9), (1, 9, 13, 3), (9, 8, 12, 13), (7, 10, 15, 5), (10, 11, 14, 15), (3, 13, 10, 7), (13, 12, 11, 10)])
_uv = me_cube_021.uv_layers.new(name='UVMap')
_uv.uv.foreach_set('vector', [0.625, 0.5, 0.875, 0.5, 0.875, 0.75, 0.625, 0.75, 0.5417, 0.75, 0.625, 0.75, 0.625, 1.0, 0.5417, 1.0, 0.5417, 0.0, 0.625, 0.0, 0.625, 0.25, 0.5417, 0.25, 0.125, 0.5, 0.375, 0.5, 0.375, 0.75, 0.125, 0.75, 0.5417, 0.5, 0.625, 0.5, 0.625, 0.75, 0.5417, 0.75, 0.5417, 0.25, 0.625, 0.25, 0.625, 0.5, 0.5417, 0.5, 0.375, 0.25, 0.4583, 0.25, 0.4583, 0.5, 0.375, 0.5, 0.4583, 0.25, 0.5417, 0.25, 0.5417, 0.5, 0.4583, 0.5, 0.375, 0.5, 0.4583, 0.5, 0.4583, 0.75, 0.375, 0.75, 0.4583, 0.5, 0.5417, 0.5, 0.5417, 0.75, 0.4583, 0.75, 0.375, 0.0, 0.4583, 0.0, 0.4583, 0.25, 0.375, 0.25, 0.4583, 0.0, 0.5417, 0.0, 0.5417, 0.25, 0.4583, 0.25, 0.375, 0.75, 0.4583, 0.75, 0.4583, 1.0, 0.375, 1.0, 0.4583, 0.75, 0.5417, 0.75, 0.5417, 1.0, 0.4583, 1.0])
me_cube_021.materials.append(mat_material)
me_cube_021.use_remesh_preserve_volume = False
me_cube_021.use_remesh_preserve_attributes = False
me_cube_021.use_mirror_vertex_groups = False
me_cube_021.update()
me_cube_022 = bpy.data.meshes.new('Cube.022')
me_cube_022.from_pydata([(-0.2183, -0.0937, 0.7064), (0.03441, -0.0937, -0.7517), (-0.2183, 0.0937, 0.7064), (0.03441, 0.0937, -0.7517), (-0.03441, -0.0937, 0.7517), (0.2183, -0.0937, -0.7064), (-0.03441, 0.0937, 0.7517), (0.2183, 0.0937, -0.7064), (-0.1509, -0.1045, 0.2093), (-0.02661, -0.0864, -0.2657), (0.1509, 0.1045, -0.2093), (0.02661, 0.0864, 0.2657), (-0.1554, 0.08282, 0.2119), (-0.03105, 0.1009, -0.2631), (0.03105, -0.1009, 0.2631), (0.1554, -0.08282, -0.2119)], [], [(0, 4, 6, 2), (12, 2, 6, 11), (11, 6, 4, 14), (5, 1, 3, 7), (8, 0, 2, 12), (14, 4, 0, 8), (5, 15, 9, 1), (15, 14, 8, 9), (1, 9, 13, 3), (9, 8, 12, 13), (7, 10, 15, 5), (10, 11, 14, 15), (3, 13, 10, 7), (13, 12, 11, 10)])
_uv = me_cube_022.uv_layers.new(name='UVMap')
_uv.uv.foreach_set('vector', [0.625, 0.5, 0.875, 0.5, 0.875, 0.75, 0.625, 0.75, 0.5417, 0.75, 0.625, 0.75, 0.625, 1.0, 0.5417, 1.0, 0.5417, 0.0, 0.625, 0.0, 0.625, 0.25, 0.5417, 0.25, 0.125, 0.5, 0.375, 0.5, 0.375, 0.75, 0.125, 0.75, 0.5417, 0.5, 0.625, 0.5, 0.625, 0.75, 0.5417, 0.75, 0.5417, 0.25, 0.625, 0.25, 0.625, 0.5, 0.5417, 0.5, 0.375, 0.25, 0.4583, 0.25, 0.4583, 0.5, 0.375, 0.5, 0.4583, 0.25, 0.5417, 0.25, 0.5417, 0.5, 0.4583, 0.5, 0.375, 0.5, 0.4583, 0.5, 0.4583, 0.75, 0.375, 0.75, 0.4583, 0.5, 0.5417, 0.5, 0.5417, 0.75, 0.4583, 0.75, 0.375, 0.0, 0.4583, 0.0, 0.4583, 0.25, 0.375, 0.25, 0.4583, 0.0, 0.5417, 0.0, 0.5417, 0.25, 0.4583, 0.25, 0.375, 0.75, 0.4583, 0.75, 0.4583, 1.0, 0.375, 1.0, 0.4583, 0.75, 0.5417, 0.75, 0.5417, 1.0, 0.4583, 1.0])
me_cube_022.materials.append(mat_material)
me_cube_022.use_remesh_preserve_volume = False
me_cube_022.use_remesh_preserve_attributes = False
me_cube_022.use_mirror_vertex_groups = False
me_cube_022.update()
me_cube_023 = bpy.data.meshes.new('Cube.023')
me_cube_023.from_pydata([(0.01394, -0.06243, 0.528), (0.1823, -0.06243, -0.4436), (0.01394, 0.06243, 0.528), (0.1823, 0.06243, -0.4436), (0.1364, -0.06243, 0.5581), (0.3048, -0.06243, -0.4134), (0.1364, 0.06243, 0.5581), (0.3048, 0.06243, -0.4134), (0.05881, -0.06962, 0.1967), (0.1416, -0.05757, -0.1198), (0.2599, 0.06962, -0.08218), (0.1771, 0.05757, 0.2343), (0.05585, 0.05518, 0.1985), (0.1387, 0.06723, -0.118), (0.1801, -0.06723, 0.2325), (0.2629, -0.05518, -0.08394)], [], [(0, 4, 6, 2), (12, 2, 6, 11), (11, 6, 4, 14), (5, 1, 3, 7), (8, 0, 2, 12), (14, 4, 0, 8), (5, 15, 9, 1), (15, 14, 8, 9), (1, 9, 13, 3), (9, 8, 12, 13), (7, 10, 15, 5), (10, 11, 14, 15), (3, 13, 10, 7), (13, 12, 11, 10)])
_uv = me_cube_023.uv_layers.new(name='UVMap')
_uv.uv.foreach_set('vector', [0.625, 0.5, 0.875, 0.5, 0.875, 0.75, 0.625, 0.75, 0.5417, 0.75, 0.625, 0.75, 0.625, 1.0, 0.5417, 1.0, 0.5417, 0.0, 0.625, 0.0, 0.625, 0.25, 0.5417, 0.25, 0.125, 0.5, 0.375, 0.5, 0.375, 0.75, 0.125, 0.75, 0.5417, 0.5, 0.625, 0.5, 0.625, 0.75, 0.5417, 0.75, 0.5417, 0.25, 0.625, 0.25, 0.625, 0.5, 0.5417, 0.5, 0.375, 0.25, 0.4583, 0.25, 0.4583, 0.5, 0.375, 0.5, 0.4583, 0.25, 0.5417, 0.25, 0.5417, 0.5, 0.4583, 0.5, 0.375, 0.5, 0.4583, 0.5, 0.4583, 0.75, 0.375, 0.75, 0.4583, 0.5, 0.5417, 0.5, 0.5417, 0.75, 0.4583, 0.75, 0.375, 0.0, 0.4583, 0.0, 0.4583, 0.25, 0.375, 0.25, 0.4583, 0.0, 0.5417, 0.0, 0.5417, 0.25, 0.4583, 0.25, 0.375, 0.75, 0.4583, 0.75, 0.4583, 1.0, 0.375, 1.0, 0.4583, 0.75, 0.5417, 0.75, 0.5417, 1.0, 0.4583, 1.0])
me_cube_023.materials.append(mat_material)
me_cube_023.use_remesh_preserve_volume = False
me_cube_023.use_remesh_preserve_attributes = False
me_cube_023.use_mirror_vertex_groups = False
me_cube_023.update()
me_cube_024 = bpy.data.meshes.new('Cube.024')
me_cube_024.from_pydata([(0.03913, 0.06409, 0.2213), (0.1353, 0.07809, -0.1463), (0.1834, -0.07809, 0.2609), (0.2796, -0.06409, -0.1068), (0.1388, -0.06687, -0.1484), (0.04257, -0.08086, 0.2193), (0.18, 0.06687, 0.2629), (0.2762, 0.08086, -0.1047), (-0.009551, -0.07252, 0.604), (0.186, -0.07252, -0.5244), (-0.009551, 0.07252, 0.604), (0.186, 0.07252, -0.5244), (0.1327, -0.07252, 0.639), (0.3283, -0.07252, -0.4894), (0.1327, 0.07252, 0.639), (0.3283, 0.07252, -0.4894)], [], [(2, 3, 4, 5), (12, 2, 5, 8), (5, 4, 1, 0), (8, 5, 0, 10), (6, 7, 3, 2), (14, 6, 2, 12), (0, 1, 7, 6), (10, 0, 6, 14), (1, 11, 15, 7), (7, 15, 13, 3), (10, 14, 12, 8), (4, 9, 11, 1), (3, 13, 9, 4), (15, 11, 9, 13)])
_uv = me_cube_024.uv_layers.new(name='UVMap')
_uv.uv.foreach_set('vector', [0.4583, 0.75, 0.5417, 0.75, 0.5417, 1.0, 0.4583, 1.0, 0.375, 0.75, 0.4583, 0.75, 0.4583, 1.0, 0.375, 1.0, 0.4583, 0.0, 0.5417, 0.0, 0.5417, 0.25, 0.4583, 0.25, 0.375, 0.0, 0.4583, 0.0, 0.4583, 0.25, 0.375, 0.25, 0.4583, 0.5, 0.5417, 0.5, 0.5417, 0.75, 0.4583, 0.75, 0.375, 0.5, 0.4583, 0.5, 0.4583, 0.75, 0.375, 0.75, 0.4583, 0.25, 0.5417, 0.25, 0.5417, 0.5, 0.4583, 0.5, 0.375, 0.25, 0.4583, 0.25, 0.4583, 0.5, 0.375, 0.5, 0.5417, 0.25, 0.625, 0.25, 0.625, 0.5, 0.5417, 0.5, 0.5417, 0.5, 0.625, 0.5, 0.625, 0.75, 0.5417, 0.75, 0.125, 0.5, 0.375, 0.5, 0.375, 0.75, 0.125, 0.75, 0.5417, 0.0, 0.625, 0.0, 0.625, 0.25, 0.5417, 0.25, 0.5417, 0.75, 0.625, 0.75, 0.625, 1.0, 0.5417, 1.0, 0.625, 0.5, 0.875, 0.5, 0.875, 0.75, 0.625, 0.75])
me_cube_024.materials.append(mat_material)
me_cube_024.use_remesh_preserve_volume = False
me_cube_024.use_remesh_preserve_attributes = False
me_cube_024.use_mirror_vertex_groups = False
me_cube_024.update()
me_cube_025 = bpy.data.meshes.new('Cube.025')
me_cube_025.from_pydata([(0.7951, -0.0937, 0.6636), (1.048, -0.0937, -0.5023), (0.7951, 0.0937, 0.6636), (1.048, 0.0937, -0.5023), (0.979, -0.0937, 0.6998), (1.232, -0.0937, -0.4661), (0.979, 0.0937, 0.6998), (1.232, 0.0937, -0.4661), (0.8625, -0.1045, 0.2661), (0.9868, -0.0864, -0.1137), (1.164, 0.1045, -0.0686), (1.04, 0.0864, 0.3112), (0.858, 0.08282, 0.2682), (0.9823, 0.1009, -0.1116), (1.044, -0.1009, 0.3091), (1.169, -0.08282, -0.07071)], [], [(0, 4, 6, 2), (12, 2, 6, 11), (11, 6, 4, 14), (5, 1, 3, 7), (8, 0, 2, 12), (14, 4, 0, 8), (5, 15, 9, 1), (15, 14, 8, 9), (1, 9, 13, 3), (9, 8, 12, 13), (7, 10, 15, 5), (10, 11, 14, 15), (3, 13, 10, 7), (13, 12, 11, 10)])
_uv = me_cube_025.uv_layers.new(name='UVMap')
_uv.uv.foreach_set('vector', [0.625, 0.5, 0.875, 0.5, 0.875, 0.75, 0.625, 0.75, 0.5417, 0.75, 0.625, 0.75, 0.625, 1.0, 0.5417, 1.0, 0.5417, 0.0, 0.625, 0.0, 0.625, 0.25, 0.5417, 0.25, 0.125, 0.5, 0.375, 0.5, 0.375, 0.75, 0.125, 0.75, 0.5417, 0.5, 0.625, 0.5, 0.625, 0.75, 0.5417, 0.75, 0.5417, 0.25, 0.625, 0.25, 0.625, 0.5, 0.5417, 0.5, 0.375, 0.25, 0.4583, 0.25, 0.4583, 0.5, 0.375, 0.5, 0.4583, 0.25, 0.5417, 0.25, 0.5417, 0.5, 0.4583, 0.5, 0.375, 0.5, 0.4583, 0.5, 0.4583, 0.75, 0.375, 0.75, 0.4583, 0.5, 0.5417, 0.5, 0.5417, 0.75, 0.4583, 0.75, 0.375, 0.0, 0.4583, 0.0, 0.4583, 0.25, 0.375, 0.25, 0.4583, 0.0, 0.5417, 0.0, 0.5417, 0.25, 0.4583, 0.25, 0.375, 0.75, 0.4583, 0.75, 0.4583, 1.0, 0.375, 1.0, 0.4583, 0.75, 0.5417, 0.75, 0.5417, 1.0, 0.4583, 1.0])
me_cube_025.materials.append(mat_material)
me_cube_025.use_remesh_preserve_volume = False
me_cube_025.use_remesh_preserve_attributes = False
me_cube_025.use_mirror_vertex_groups = False
me_cube_025.update()
me_cube_026 = bpy.data.meshes.new('Cube.026')
me_cube_026.from_pydata([(-0.2183, -0.0937, 0.5648), (0.03441, -0.0937, -0.601), (-0.2183, 0.0937, 0.5648), (0.03441, 0.0937, -0.601), (-0.03441, -0.0937, 0.601), (0.2183, -0.0937, -0.5648), (-0.03441, 0.0937, 0.601), (0.2183, 0.0937, -0.5648), (-0.1509, -0.1045, 0.1674), (-0.02661, -0.0864, -0.2125), (0.1509, 0.1045, -0.1674), (0.02661, 0.0864, 0.2125), (-0.1554, 0.08282, 0.1695), (-0.03105, 0.1009, -0.2103), (0.03105, -0.1009, 0.2103), (0.1554, -0.08282, -0.1695)], [], [(0, 4, 6, 2), (12, 2, 6, 11), (11, 6, 4, 14), (5, 1, 3, 7), (8, 0, 2, 12), (14, 4, 0, 8), (5, 15, 9, 1), (15, 14, 8, 9), (1, 9, 13, 3), (9, 8, 12, 13), (7, 10, 15, 5), (10, 11, 14, 15), (3, 13, 10, 7), (13, 12, 11, 10)])
_uv = me_cube_026.uv_layers.new(name='UVMap')
_uv.uv.foreach_set('vector', [0.625, 0.5, 0.875, 0.5, 0.875, 0.75, 0.625, 0.75, 0.5417, 0.75, 0.625, 0.75, 0.625, 1.0, 0.5417, 1.0, 0.5417, 0.0, 0.625, 0.0, 0.625, 0.25, 0.5417, 0.25, 0.125, 0.5, 0.375, 0.5, 0.375, 0.75, 0.125, 0.75, 0.5417, 0.5, 0.625, 0.5, 0.625, 0.75, 0.5417, 0.75, 0.5417, 0.25, 0.625, 0.25, 0.625, 0.5, 0.5417, 0.5, 0.375, 0.25, 0.4583, 0.25, 0.4583, 0.5, 0.375, 0.5, 0.4583, 0.25, 0.5417, 0.25, 0.5417, 0.5, 0.4583, 0.5, 0.375, 0.5, 0.4583, 0.5, 0.4583, 0.75, 0.375, 0.75, 0.4583, 0.5, 0.5417, 0.5, 0.5417, 0.75, 0.4583, 0.75, 0.375, 0.0, 0.4583, 0.0, 0.4583, 0.25, 0.375, 0.25, 0.4583, 0.0, 0.5417, 0.0, 0.5417, 0.25, 0.4583, 0.25, 0.375, 0.75, 0.4583, 0.75, 0.4583, 1.0, 0.375, 1.0, 0.4583, 0.75, 0.5417, 0.75, 0.5417, 1.0, 0.4583, 1.0])
me_cube_026.materials.append(mat_material)
me_cube_026.use_remesh_preserve_volume = False
me_cube_026.use_remesh_preserve_attributes = False
me_cube_026.use_mirror_vertex_groups = False
me_cube_026.update()
me_cube_027 = bpy.data.meshes.new('Cube.027')
me_cube_027.from_pydata([(-0.2548, -0.0937, 0.8519), (0.09446, -0.0937, -0.8344), (-0.2548, 0.0937, 0.8519), (0.09446, 0.0937, -0.8344), (-0.07112, -0.0937, 0.8889), (0.2782, -0.0937, -0.7973), (-0.07112, 0.0937, 0.8889), (0.2782, 0.0937, -0.7973), (-0.1548, -0.1045, 0.2784), (0.001585, -0.0864, -0.2742), (0.1782, 0.1045, -0.2239), (0.02175, 0.0864, 0.3288), (-0.1595, 0.08282, 0.2818), (-0.003089, 0.1009, -0.2709), (0.02643, -0.1009, 0.3254), (0.1828, -0.08282, -0.2273), (-1.207, -0.0937, 0.7086), (-0.8576, -0.0937, -0.9777), (-1.207, 0.0937, 0.7086), (-0.8576, 0.0937, -0.9777), (-1.023, -0.0937, 0.7457), (-0.6739, -0.0937, -0.9406), (-1.023, 0.0937, 0.7457), (-0.6739, 0.0937, -0.9406), (-1.107, -0.1045, 0.1352), (-0.9505, -0.0864, -0.4175), (-0.7739, 0.1045, -0.3672), (-0.9303, 0.0864, 0.1855), (-1.112, 0.08282, 0.1386), (-0.9552, 0.1009, -0.4141), (-0.9257, -0.1009, 0.1821), (-0.7693, -0.08282, -0.3706)], [], [(0, 4, 6, 2), (12, 2, 6, 11), (11, 6, 4, 14), (5, 1, 3, 7), (8, 0, 2, 12), (14, 4, 0, 8), (5, 15, 9, 1), (15, 14, 8, 9), (1, 9, 13, 3), (9, 8, 12, 13), (7, 10, 15, 5), (10, 11, 14, 15), (3, 13, 10, 7), (13, 12, 11, 10), (16, 20, 22, 18), (28, 18, 22, 27), (27, 22, 20, 30), (21, 17, 19, 23), (24, 16, 18, 28), (30, 20, 16, 24), (21, 31, 25, 17), (31, 30, 24, 25), (17, 25, 29, 19), (25, 24, 28, 29), (23, 26, 31, 21), (26, 27, 30, 31), (19, 29, 26, 23), (29, 28, 27, 26)])
_uv = me_cube_027.uv_layers.new(name='UVMap')
_uv.uv.foreach_set('vector', [0.625, 0.5, 0.875, 0.5, 0.875, 0.75, 0.625, 0.75, 0.5417, 0.75, 0.625, 0.75, 0.625, 1.0, 0.5417, 1.0, 0.5417, 0.0, 0.625, 0.0, 0.625, 0.25, 0.5417, 0.25, 0.125, 0.5, 0.375, 0.5, 0.375, 0.75, 0.125, 0.75, 0.5417, 0.5, 0.625, 0.5, 0.625, 0.75, 0.5417, 0.75, 0.5417, 0.25, 0.625, 0.25, 0.625, 0.5, 0.5417, 0.5, 0.375, 0.25, 0.4583, 0.25, 0.4583, 0.5, 0.375, 0.5, 0.4583, 0.25, 0.5417, 0.25, 0.5417, 0.5, 0.4583, 0.5, 0.375, 0.5, 0.4583, 0.5, 0.4583, 0.75, 0.375, 0.75, 0.4583, 0.5, 0.5417, 0.5, 0.5417, 0.75, 0.4583, 0.75, 0.375, 0.0, 0.4583, 0.0, 0.4583, 0.25, 0.375, 0.25, 0.4583, 0.0, 0.5417, 0.0, 0.5417, 0.25, 0.4583, 0.25, 0.375, 0.75, 0.4583, 0.75, 0.4583, 1.0, 0.375, 1.0, 0.4583, 0.75, 0.5417, 0.75, 0.5417, 1.0, 0.4583, 1.0, 0.625, 0.5, 0.875, 0.5, 0.875, 0.75, 0.625, 0.75, 0.5417, 0.75, 0.625, 0.75, 0.625, 1.0, 0.5417, 1.0, 0.5417, 0.0, 0.625, 0.0, 0.625, 0.25, 0.5417, 0.25, 0.125, 0.5, 0.375, 0.5, 0.375, 0.75, 0.125, 0.75, 0.5417, 0.5, 0.625, 0.5, 0.625, 0.75, 0.5417, 0.75, 0.5417, 0.25, 0.625, 0.25, 0.625, 0.5, 0.5417, 0.5, 0.375, 0.25, 0.4583, 0.25, 0.4583, 0.5, 0.375, 0.5, 0.4583, 0.25, 0.5417, 0.25, 0.5417, 0.5, 0.4583, 0.5, 0.375, 0.5, 0.4583, 0.5, 0.4583, 0.75, 0.375, 0.75, 0.4583, 0.5, 0.5417, 0.5, 0.5417, 0.75, 0.4583, 0.75, 0.375, 0.0, 0.4583, 0.0, 0.4583, 0.25, 0.375, 0.25, 0.4583, 0.0, 0.5417, 0.0, 0.5417, 0.25, 0.4583, 0.25, 0.375, 0.75, 0.4583, 0.75, 0.4583, 1.0, 0.375, 1.0, 0.4583, 0.75, 0.5417, 0.75, 0.5417, 1.0, 0.4583, 1.0])
me_cube_027.materials.append(mat_material)
me_cube_027.use_remesh_preserve_volume = False
me_cube_027.use_remesh_preserve_attributes = False
me_cube_027.use_mirror_vertex_groups = False
me_cube_027.update()
me_cube_028 = bpy.data.meshes.new('Cube.028')
me_cube_028.from_pydata([(-0.536, -0.2551, 1.754), (0.2287, -0.2352, -1.863), (-0.536, -0.01929, 1.754), (0.2287, -0.03923, -1.863), (-0.1678, -0.2551, 1.83), (0.5346, -0.2352, -1.8), (-0.1678, -0.01929, 1.83), (0.5346, -0.03923, -1.8), (-0.4708, -0.2142, 0.4286), (-0.1592, -0.1952, -0.7624), (0.1362, 0.006178, -0.6699), (-0.1753, -0.0129, 0.5211), (-0.479, -0.01667, 0.4362), (-0.1674, 0.002402, -0.7548), (-0.1671, -0.2105, 0.5135), (0.1444, -0.1914, -0.6775)], [], [(0, 4, 6, 2), (12, 2, 6, 11), (11, 6, 4, 14), (5, 1, 3, 7), (8, 0, 2, 12), (14, 4, 0, 8), (5, 15, 9, 1), (15, 14, 8, 9), (1, 9, 13, 3), (9, 8, 12, 13), (7, 10, 15, 5), (10, 11, 14, 15), (3, 13, 10, 7), (13, 12, 11, 10)])
_uv = me_cube_028.uv_layers.new(name='UVMap')
_uv.uv.foreach_set('vector', [0.625, 0.5, 0.875, 0.5, 0.875, 0.75, 0.625, 0.75, 0.5417, 0.75, 0.625, 0.75, 0.625, 1.0, 0.5417, 1.0, 0.5417, 0.0, 0.625, 0.0, 0.625, 0.25, 0.5417, 0.25, 0.125, 0.5, 0.375, 0.5, 0.375, 0.75, 0.125, 0.75, 0.5417, 0.5, 0.625, 0.5, 0.625, 0.75, 0.5417, 0.75, 0.5417, 0.25, 0.625, 0.25, 0.625, 0.5, 0.5417, 0.5, 0.375, 0.25, 0.4583, 0.25, 0.4583, 0.5, 0.375, 0.5, 0.4583, 0.25, 0.5417, 0.25, 0.5417, 0.5, 0.4583, 0.5, 0.375, 0.5, 0.4583, 0.5, 0.4583, 0.75, 0.375, 0.75, 0.4583, 0.5, 0.5417, 0.5, 0.5417, 0.75, 0.4583, 0.75, 0.375, 0.0, 0.4583, 0.0, 0.4583, 0.25, 0.375, 0.25, 0.4583, 0.0, 0.5417, 0.0, 0.5417, 0.25, 0.4583, 0.25, 0.375, 0.75, 0.4583, 0.75, 0.4583, 1.0, 0.375, 1.0, 0.4583, 0.75, 0.5417, 0.75, 0.5417, 1.0, 0.4583, 1.0])
me_cube_028.materials.append(mat_material)
me_cube_028.use_remesh_preserve_volume = False
me_cube_028.use_remesh_preserve_attributes = False
me_cube_028.use_mirror_vertex_groups = False
me_cube_028.update()
me_plane_001 = bpy.data.meshes.new('Plane.001')
me_plane_001.from_pydata([(1.354, -0.7458, -3.225), (0.2402, 1.692, -3.262), (1.408, -0.7229, 0.194), (0.2735, 1.764, 0.2063), (-0.7207, -2.197, 0.0), (0.782, -2.197, 0.0), (1.013, -1.194, 0.0), (1.192, -0.5517, 0.0), (0.9006, 0.1828, 0.0), (0.669, 0.7452, 0.0), (0.3646, 1.433, 0.0), (0.1925, 1.764, 0.0), (0.007233, 1.559, 0.0), (-0.2508, 1.129, 0.0), (-0.7273, 0.2953, 0.0), (-1.111, -0.254, 0.0), (-1.018, -0.8297, 0.0), (-0.8993, -1.293, 0.0), (-0.8199, -1.703, 0.0), (-0.7405, -2.12, 0.0), (0.5168, 1.089, 0.0), (0.9827, 0.06691, -3.237), (0.6114, 0.8797, -3.25), (0.7084, 0.9176, 0.1697), (1.071, 0.09754, 0.1819), (1.237, -0.3203, 0.188), (1.168, -0.3395, -3.231), (1.375, -0.9397, -0.9944), (1.357, -0.9473, -2.183), (0.2364, 1.507, -2.203), (0.2475, 1.531, -0.9984), (0.6612, 0.6958, -1.019), (0.6289, 0.6832, -2.207), (1.027, -0.1218, -1.007), (0.9971, -0.132, -2.195), (1.199, -0.5358, -1.001), (1.176, -0.5422, -2.189), (1.366, -0.9435, -1.589), (0.242, 1.519, -1.601), (0.645, 0.6895, -1.613), (1.012, -0.1269, -1.601), (1.188, -0.539, -1.595), (0.4258, 1.286, -3.256), (0.4909, 1.341, 0.188), (0.4544, 1.113, -1.009), (0.4327, 1.095, -2.205), (0.4435, 1.104, -1.607), (0.333, 1.489, -3.259), (0.3509, 1.322, -1.004), (0.3345, 1.301, -2.204), (0.3427, 1.312, -1.604), (0.3822, 1.552, 0.1972)], [], [(36, 28, 0, 26), (5, 6, 7, 8, 9, 20, 10, 11, 12, 13, 14, 15, 16, 17, 18, 19, 4), (45, 32, 22, 42), (32, 34, 21, 22), (34, 36, 26, 21), (24, 25, 35, 33), (40, 41, 36, 34), (23, 24, 33, 31), (39, 40, 34, 32), (43, 23, 31, 44), (46, 39, 32, 45), (25, 2, 27, 35), (41, 37, 28, 36), (35, 27, 37, 41), (44, 31, 39, 46), (31, 33, 40, 39), (33, 35, 41, 40), (48, 44, 46, 50), (50, 46, 45, 49), (51, 43, 44, 48), (49, 45, 42, 47), (29, 49, 47, 1), (3, 51, 48, 30), (38, 50, 49, 29), (30, 48, 50, 38)])
_uv = me_plane_001.uv_layers.new(name='UVMap')
_uv.uv.foreach_set('vector', [0.8219, 0.6667, 0.9483, 0.6667, 0.9483, 1.0, 0.8219, 1.0, 0.7933, 0.0, 0.88, 0.2284, 0.947, 0.3744, 0.8378, 0.5416, 0.7509, 0.6696, 0.6938, 0.7479, 0.6367, 0.8262, 0.5722, 0.9015, 0.5027, 0.8548, 0.4059, 0.7569, 0.2272, 0.5672, 0.08324, 0.4422, 0.118, 0.3112, 0.1627, 0.2058, 0.1925, 0.1124, 0.2222, 0.01753, 0.2297, 0.0, 0.3163, 0.6667, 0.4427, 0.6667, 0.4427, 1.0, 0.3163, 1.0, 0.4427, 0.6667, 0.6955, 0.6667, 0.6955, 1.0, 0.4427, 1.0, 0.6955, 0.6667, 0.8219, 0.6667, 0.8219, 1.0, 0.6955, 1.0, 0.6955, 0.0, 0.8219, 0.0, 0.8219, 0.3333, 0.6955, 0.3333, 0.6955, 0.5, 0.8219, 0.5, 0.8219, 0.6667, 0.6955, 0.6667, 0.4427, 0.0, 0.6955, 0.0, 0.6955, 0.3333, 0.4427, 0.3333, 0.4427, 0.5, 0.6955, 0.5, 0.6955, 0.6667, 0.4427, 0.6667, 0.3163, 0.0, 0.4427, 0.0, 0.4427, 0.3333, 0.3163, 0.3333, 0.3163, 0.5, 0.4427, 0.5, 0.4427, 0.6667, 0.3163, 0.6667, 0.8219, 0.0, 0.9483, 0.0, 0.9483, 0.3333, 0.8219, 0.3333, 0.8219, 0.5, 0.9483, 0.5, 0.9483, 0.6667, 0.8219, 0.6667, 0.8219, 0.3333, 0.9483, 0.3333, 0.9483, 0.5, 0.8219, 0.5, 0.3163, 0.3333, 0.4427, 0.3333, 0.4427, 0.5, 0.3163, 0.5, 0.4427, 0.3333, 0.6955, 0.3333, 0.6955, 0.5, 0.4427, 0.5, 0.6955, 0.3333, 0.8219, 0.3333, 0.8219, 0.5, 0.6955, 0.5, 0.2531, 0.3333, 0.3163, 0.3333, 0.3163, 0.5, 0.2531, 0.5, 0.2531, 0.5, 0.3163, 0.5, 0.3163, 0.6667, 0.2531, 0.6667, 0.2531, 0.0, 0.3163, 0.0, 0.3163, 0.3333, 0.2531, 0.3333, 0.2531, 0.6667, 0.3163, 0.6667, 0.3163, 1.0, 0.2531, 1.0, 0.1899, 0.6667, 0.2531, 0.6667, 0.2531, 1.0, 0.1899, 1.0, 0.1899, 0.0, 0.2531, 0.0, 0.2531, 0.3333, 0.1899, 0.3333, 0.1899, 0.5, 0.2531, 0.5, 0.2531, 0.6667, 0.1899, 0.6667, 0.1899, 0.3333, 0.2531, 0.3333, 0.2531, 0.5, 0.1899, 0.5])
me_plane_001.use_remesh_fix_poles = True
me_plane_001.use_remesh_preserve_attributes = False
me_plane_001.use_mirror_vertex_groups = False
me_plane_001.update()

# ---- objects
ob_cube = bpy.data.objects.new('Cube', me_cube)
ob_light = bpy.data.objects.new('Light', light_light)
ob_camera = bpy.data.objects.new('Camera', cam_camera)
ob_cube_001 = bpy.data.objects.new('Cube.001', me_cube_001)
ob_cube_002 = bpy.data.objects.new('Cube.002', me_cube_003)
ob_cube_003 = bpy.data.objects.new('Cube.003', me_cube_006)
ob_cube_004 = bpy.data.objects.new('Cube.004', me_cube_007)
ob_cube_005 = bpy.data.objects.new('Cube.005', me_cube_008)
ob_cube_006 = bpy.data.objects.new('Cube.006', me_cube_009)
ob_cube_007 = bpy.data.objects.new('Cube.007', me_cube_010)
ob_cube_008 = bpy.data.objects.new('Cube.008', me_cube_011)
ob_cube_009 = bpy.data.objects.new('Cube.009', me_cube_012)
ob_cube_010 = bpy.data.objects.new('Cube.010', me_cube_013)
ob_cube_011 = bpy.data.objects.new('Cube.011', me_cube_015)
ob_cube_012 = bpy.data.objects.new('Cube.012', me_cube_016)
ob_light_001 = bpy.data.objects.new('Light.001', light_light_001)
ob_cube_013 = bpy.data.objects.new('Cube.013', me_cube_017)
ob_cube_014 = bpy.data.objects.new('Cube.014', me_cube_018)
ob_cube_015 = bpy.data.objects.new('Cube.015', me_cube_019)
ob_cube_016 = bpy.data.objects.new('Cube.016', me_cube_020)
ob_cube_017 = bpy.data.objects.new('Cube.017', me_cube_021)
ob_cube_018 = bpy.data.objects.new('Cube.018', me_cube_022)
ob_cube_019 = bpy.data.objects.new('Cube.019', me_cube_023)
ob_cube_020 = bpy.data.objects.new('Cube.020', me_cube_024)
ob_cube_021 = bpy.data.objects.new('Cube.021', me_cube_025)
ob_cube_022 = bpy.data.objects.new('Cube.022', me_cube_026)
ob_cube_023 = bpy.data.objects.new('Cube.023', me_cube_027)
ob_cube_024 = bpy.data.objects.new('Cube.024', me_cube_028)
ob_plane = bpy.data.objects.new('Plane', me_plane_001)

# ---- transforms, parenting, visibility, modifiers, constraints
ob_cube.location = (0.2978, 1.037, -0.04411)
ob_cube.lock_rotations_4d = False
ob_cube.empty_display_type = 'ARROWS'
ob_cube.lineart.crease_threshold = 0.0
_m = ob_cube.modifiers.new('Bevel', 'BEVEL')
_m.width = 0.03
_m.width_pct = 0.03
_m.limit_method = 'NONE'
ob_light.location = (4.076, 2.042, 5.904)
ob_light.rotation_euler = (0.6503, 0.05522, 1.866)
ob_light.lock_rotations_4d = False
ob_light.empty_display_type = 'ARROWS'
ob_light.color = (0.0, 0.0, 0.0, 0.0)
ob_light.lineart.crease_threshold = 0.0
ob_camera.location = (7.359, -6.926, 4.958)
ob_camera.rotation_euler = (1.109, 0.0, 0.8149)
ob_camera.lock_rotations_4d = False
ob_camera.empty_display_type = 'ARROWS'
ob_camera.color = (0.0, 0.0, 0.0, 0.0)
ob_camera.display_type = 'WIRE'
ob_camera.lineart.crease_threshold = 0.0
ob_cube_001.location = (-1.643, 1.037, -0.01654)
ob_cube_001.lock_rotations_4d = False
ob_cube_001.empty_display_type = 'ARROWS'
ob_cube_001.lineart.crease_threshold = 0.0
_m = ob_cube_001.modifiers.new('Bevel', 'BEVEL')
_m.width = 0.03
_m.width_pct = 0.03
_m.limit_method = 'NONE'
ob_cube_002.location = (0.1966, 1.037, 2.005)
ob_cube_002.rotation_euler = (-2.715e-07, 4.896, 2.762e-08)
ob_cube_002.lock_rotations_4d = False
ob_cube_002.empty_display_type = 'ARROWS'
ob_cube_002.lineart.crease_threshold = 0.0
_m = ob_cube_002.modifiers.new('Bevel', 'BEVEL')
_m.width = 0.03
_m.width_pct = 0.03
_m.limit_method = 'NONE'
ob_cube_003.location = (0.3198, 1.037, 1.307)
ob_cube_003.rotation_euler = (4.45e-09, -0.2539, -3.486e-08)
ob_cube_003.scale = (1.009, 1.0, 1.126)
ob_cube_003.lock_rotations_4d = False
ob_cube_003.empty_display_type = 'ARROWS'
ob_cube_003.lineart.crease_threshold = 0.0
_m = ob_cube_003.modifiers.new('Bevel', 'BEVEL')
_m.width = 0.03
_m.width_pct = 0.03
_m.limit_method = 'NONE'
ob_cube_004.location = (-0.2864, 1.037, 2.861)
ob_cube_004.rotation_euler = (4.464e-08, 0.7218, 1.183e-07)
ob_cube_004.scale = (1.104, 1.0, 1.261)
ob_cube_004.lock_rotations_4d = False
ob_cube_004.empty_display_type = 'ARROWS'
ob_cube_004.lineart.crease_threshold = 0.0
_m = ob_cube_004.modifiers.new('Bevel', 'BEVEL')
_m.width = 0.03
_m.width_pct = 0.03
_m.limit_method = 'NONE'
ob_cube_005.location = (0.2959, 1.037, 2.535)
ob_cube_005.rotation_euler = (-2.715e-07, 4.896, 2.762e-08)
ob_cube_005.scale = (0.6705, 0.6705, 0.6705)
ob_cube_005.lock_rotations_4d = False
ob_cube_005.empty_display_type = 'ARROWS'
ob_cube_005.lineart.crease_threshold = 0.0
_m = ob_cube_005.modifiers.new('Bevel', 'BEVEL')
_m.width = 0.03
_m.width_pct = 0.03
_m.limit_method = 'NONE'
ob_cube_006.location = (0.7463, 1.037, 2.349)
ob_cube_006.rotation_euler = (-3.031e-07, 4.153, -4.386e-08)
ob_cube_006.scale = (0.6705, 0.6705, 0.6705)
ob_cube_006.lock_rotations_4d = False
ob_cube_006.empty_display_type = 'ARROWS'
ob_cube_006.lineart.crease_threshold = 0.0
_m = ob_cube_006.modifiers.new('Bevel', 'BEVEL')
_m.width = 0.03
_m.width_pct = 0.03
_m.limit_method = 'NONE'
ob_cube_007.location = (-0.1801, 1.037, 2.41)
ob_cube_007.rotation_euler = (-4.275e-07, 2.98, -1.609e-07)
ob_cube_007.scale = (0.6705, 0.6705, 0.6705)
ob_cube_007.lock_rotations_4d = False
ob_cube_007.empty_display_type = 'ARROWS'
ob_cube_007.lineart.crease_threshold = 0.0
_m = ob_cube_007.modifiers.new('Bevel', 'BEVEL')
_m.width = 0.03
_m.width_pct = 0.03
_m.limit_method = 'NONE'
ob_cube_008.location = (-0.5882, 1.037, 1.825)
ob_cube_008.rotation_euler = (2.345e-07, 1.044, 5.041e-07)
ob_cube_008.scale = (0.6705, 0.6705, 0.6705)
ob_cube_008.lock_rotations_4d = False
ob_cube_008.empty_display_type = 'ARROWS'
ob_cube_008.lineart.crease_threshold = 0.0
_m = ob_cube_008.modifiers.new('Bevel', 'BEVEL')
_m.width = 0.03
_m.width_pct = 0.03
_m.limit_method = 'NONE'
ob_cube_009.location = (0.2959, 1.037, 2.535)
ob_cube_009.rotation_euler = (-2.715e-07, 4.896, 2.762e-08)
ob_cube_009.scale = (0.6705, 0.6705, 0.6705)
ob_cube_009.lock_rotations_4d = False
ob_cube_009.empty_display_type = 'ARROWS'
ob_cube_009.lineart.crease_threshold = 0.0
_m = ob_cube_009.modifiers.new('Bevel', 'BEVEL')
_m.width = 0.03
_m.width_pct = 0.03
_m.limit_method = 'NONE'
ob_cube_010.location = (0.228, 1.037, 1.197)
ob_cube_010.rotation_euler = (-2.715e-07, 4.896, 2.762e-08)
ob_cube_010.scale = (0.6705, 0.6705, 0.6705)
ob_cube_010.lock_rotations_4d = False
ob_cube_010.empty_display_type = 'ARROWS'
ob_cube_010.lineart.crease_threshold = 0.0
_m = ob_cube_010.modifiers.new('Bevel', 'BEVEL')
_m.width = 0.03
_m.width_pct = 0.03
_m.limit_method = 'NONE'
ob_cube_011.location = (-0.08636, 1.037, 0.6121)
ob_cube_011.rotation_euler = (-3.801e-07, 3.325, -1.145e-07)
ob_cube_011.scale = (0.6705, 0.6705, 0.6705)
ob_cube_011.lock_rotations_4d = False
ob_cube_011.empty_display_type = 'ARROWS'
ob_cube_011.lineart.crease_threshold = 0.0
_m = ob_cube_011.modifiers.new('Bevel', 'BEVEL')
_m.width = 0.03
_m.width_pct = 0.03
_m.limit_method = 'NONE'
ob_cube_012.location = (0.2978, 4.128, -0.04411)
ob_cube_012.lock_rotations_4d = False
ob_cube_012.empty_display_type = 'ARROWS'
ob_cube_012.lineart.crease_threshold = 0.0
_m = ob_cube_012.modifiers.new('Bevel', 'BEVEL')
_m.width = 0.03
_m.width_pct = 0.03
_m.limit_method = 'NONE'
ob_light_001.location = (4.076, 5.134, 5.904)
ob_light_001.rotation_euler = (0.6503, 0.05522, 1.866)
ob_light_001.lock_rotations_4d = False
ob_light_001.empty_display_type = 'ARROWS'
ob_light_001.color = (0.0, 0.0, 0.0, 0.0)
ob_light_001.lineart.crease_threshold = 0.0
ob_cube_013.location = (-1.643, 4.128, -0.01654)
ob_cube_013.lock_rotations_4d = False
ob_cube_013.empty_display_type = 'ARROWS'
ob_cube_013.lineart.crease_threshold = 0.0
_m = ob_cube_013.modifiers.new('Bevel', 'BEVEL')
_m.width = 0.03
_m.width_pct = 0.03
_m.limit_method = 'NONE'
ob_cube_014.location = (0.1966, 4.128, 2.005)
ob_cube_014.rotation_euler = (-2.715e-07, 4.896, 2.762e-08)
ob_cube_014.lock_rotations_4d = False
ob_cube_014.empty_display_type = 'ARROWS'
ob_cube_014.lineart.crease_threshold = 0.0
_m = ob_cube_014.modifiers.new('Bevel', 'BEVEL')
_m.width = 0.03
_m.width_pct = 0.03
_m.limit_method = 'NONE'
ob_cube_015.location = (0.3198, 4.128, 1.307)
ob_cube_015.rotation_euler = (4.45e-09, -0.2539, -3.486e-08)
ob_cube_015.scale = (1.009, 1.0, 1.126)
ob_cube_015.lock_rotations_4d = False
ob_cube_015.empty_display_type = 'ARROWS'
ob_cube_015.lineart.crease_threshold = 0.0
_m = ob_cube_015.modifiers.new('Bevel', 'BEVEL')
_m.width = 0.03
_m.width_pct = 0.03
_m.limit_method = 'NONE'
ob_cube_016.location = (-0.2864, 4.128, 2.861)
ob_cube_016.rotation_euler = (4.464e-08, 0.7218, 1.183e-07)
ob_cube_016.scale = (1.104, 1.0, 1.261)
ob_cube_016.lock_rotations_4d = False
ob_cube_016.empty_display_type = 'ARROWS'
ob_cube_016.lineart.crease_threshold = 0.0
_m = ob_cube_016.modifiers.new('Bevel', 'BEVEL')
_m.width = 0.03
_m.width_pct = 0.03
_m.limit_method = 'NONE'
ob_cube_017.location = (0.2959, 4.128, 2.535)
ob_cube_017.rotation_euler = (-2.715e-07, 4.896, 2.762e-08)
ob_cube_017.scale = (0.6705, 0.6705, 0.6705)
ob_cube_017.lock_rotations_4d = False
ob_cube_017.empty_display_type = 'ARROWS'
ob_cube_017.lineart.crease_threshold = 0.0
_m = ob_cube_017.modifiers.new('Bevel', 'BEVEL')
_m.width = 0.03
_m.width_pct = 0.03
_m.limit_method = 'NONE'
ob_cube_018.location = (0.7463, 4.128, 2.349)
ob_cube_018.rotation_euler = (-3.031e-07, 4.153, -4.386e-08)
ob_cube_018.scale = (0.6705, 0.6705, 0.6705)
ob_cube_018.lock_rotations_4d = False
ob_cube_018.empty_display_type = 'ARROWS'
ob_cube_018.lineart.crease_threshold = 0.0
_m = ob_cube_018.modifiers.new('Bevel', 'BEVEL')
_m.width = 0.03
_m.width_pct = 0.03
_m.limit_method = 'NONE'
ob_cube_019.location = (-0.1801, 4.128, 2.41)
ob_cube_019.rotation_euler = (-4.275e-07, 2.98, -1.609e-07)
ob_cube_019.scale = (0.6705, 0.6705, 0.6705)
ob_cube_019.lock_rotations_4d = False
ob_cube_019.empty_display_type = 'ARROWS'
ob_cube_019.lineart.crease_threshold = 0.0
_m = ob_cube_019.modifiers.new('Bevel', 'BEVEL')
_m.width = 0.03
_m.width_pct = 0.03
_m.limit_method = 'NONE'
ob_cube_020.location = (-0.5882, 4.128, 1.825)
ob_cube_020.rotation_euler = (2.345e-07, 1.044, 5.041e-07)
ob_cube_020.scale = (0.6705, 0.6705, 0.6705)
ob_cube_020.lock_rotations_4d = False
ob_cube_020.empty_display_type = 'ARROWS'
ob_cube_020.lineart.crease_threshold = 0.0
_m = ob_cube_020.modifiers.new('Bevel', 'BEVEL')
_m.width = 0.03
_m.width_pct = 0.03
_m.limit_method = 'NONE'
ob_cube_021.location = (0.2959, 4.128, 2.535)
ob_cube_021.rotation_euler = (-2.715e-07, 4.896, 2.762e-08)
ob_cube_021.scale = (0.6705, 0.6705, 0.6705)
ob_cube_021.lock_rotations_4d = False
ob_cube_021.empty_display_type = 'ARROWS'
ob_cube_021.lineart.crease_threshold = 0.0
_m = ob_cube_021.modifiers.new('Bevel', 'BEVEL')
_m.width = 0.03
_m.width_pct = 0.03
_m.limit_method = 'NONE'
ob_cube_022.location = (0.228, 4.128, 1.197)
ob_cube_022.rotation_euler = (-2.715e-07, 4.896, 2.762e-08)
ob_cube_022.scale = (0.6705, 0.6705, 0.6705)
ob_cube_022.lock_rotations_4d = False
ob_cube_022.empty_display_type = 'ARROWS'
ob_cube_022.lineart.crease_threshold = 0.0
_m = ob_cube_022.modifiers.new('Bevel', 'BEVEL')
_m.width = 0.03
_m.width_pct = 0.03
_m.limit_method = 'NONE'
ob_cube_023.location = (-0.08636, 4.128, 0.6121)
ob_cube_023.rotation_euler = (-3.801e-07, 3.325, -1.145e-07)
ob_cube_023.scale = (0.6705, 0.6705, 0.6705)
ob_cube_023.lock_rotations_4d = False
ob_cube_023.empty_display_type = 'ARROWS'
ob_cube_023.lineart.crease_threshold = 0.0
_m = ob_cube_023.modifiers.new('Bevel', 'BEVEL')
_m.width = 0.03
_m.width_pct = 0.03
_m.limit_method = 'NONE'
ob_cube_024.location = (0.2912, 2.43, 3.99)
ob_cube_024.rotation_euler = (-2.715e-07, 4.896, 1.571)
ob_cube_024.lock_rotations_4d = False
ob_cube_024.empty_display_type = 'ARROWS'
ob_cube_024.lineart.crease_threshold = 0.0
_m = ob_cube_024.modifiers.new('Bevel', 'BEVEL')
_m.width = 0.03
_m.width_pct = 0.03
_m.limit_method = 'NONE'
ob_plane.location = (0.2541, 1.029, 2.203)
ob_plane.rotation_euler = (1.571, -0.0, 0.0)
ob_plane.lineart.crease_threshold = 0.0
_m = ob_plane.modifiers.new('Solidify', 'SOLIDIFY')
_m.thickness = 0.07

# ---- collection membership
col_collection.objects.link(ob_cube)
col_collection.objects.link(ob_light)
col_collection.objects.link(ob_camera)
col_collection.objects.link(ob_cube_001)
col_collection.objects.link(ob_cube_002)
col_collection.objects.link(ob_cube_003)
col_collection.objects.link(ob_cube_004)
col_collection.objects.link(ob_cube_005)
col_collection.objects.link(ob_cube_006)
col_collection.objects.link(ob_cube_007)
col_collection.objects.link(ob_cube_008)
col_collection.objects.link(ob_cube_009)
col_collection.objects.link(ob_cube_010)
col_collection.objects.link(ob_cube_011)
col_collection.objects.link(ob_cube_012)
col_collection.objects.link(ob_light_001)
col_collection.objects.link(ob_cube_013)
col_collection.objects.link(ob_cube_014)
col_collection.objects.link(ob_cube_015)
col_collection.objects.link(ob_cube_016)
col_collection.objects.link(ob_cube_017)
col_collection.objects.link(ob_cube_018)
col_collection.objects.link(ob_cube_019)
col_collection.objects.link(ob_cube_020)
col_collection.objects.link(ob_cube_021)
col_collection.objects.link(ob_cube_022)
col_collection.objects.link(ob_cube_023)
col_collection.objects.link(ob_cube_024)
col_collection.objects.link(ob_plane)

# ---- scene / render settings (as saved in the file)
scene.camera = ob_camera
scene.frame_start = 1; scene.frame_end = 250; scene.frame_set(33)
scene.render.engine = 'BLENDER_EEVEE_NEXT'
scene.cycles.use_denoising = False
scene.cycles.samples = 128
scene.cycles.sampling_pattern = 'TABULATED_SOBOL'
scene.cycles.use_adaptive_sampling = False
scene.cycles.use_light_tree = False
scene.view_settings.view_transform = 'Filmic'
bpy.context.view_layer.update()
